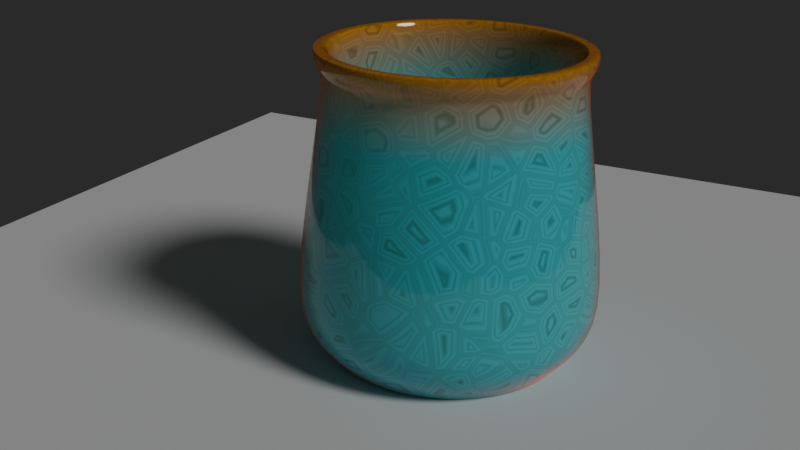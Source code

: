 # Source: czarka_wip.blend  (saved by Blender 5.0.118; exported with 4.5.12 LTS)
import bpy
from mathutils import Matrix  # noqa: F401  (used for matrix-valued properties, if any)

bpy.ops.wm.read_factory_settings(use_empty=True)
scene = bpy.context.scene
scene.name = 'Scene'

# ---- collections
col_collection = bpy.data.collections.new('Collection'); scene.collection.children.link(col_collection)

# ---- materials (node trees are filled in below, after node groups)
mat_material_001 = bpy.data.materials.new('Material.001')

# ---- node groups
ng_smooth_by_angle = bpy.data.node_groups.new('Smooth by Angle', 'GeometryNodeTree')
_s = ng_smooth_by_angle.interface.new_socket(name='Mesh', in_out='OUTPUT', socket_type='NodeSocketGeometry')
_s = ng_smooth_by_angle.interface.new_socket(name='Mesh', in_out='INPUT', socket_type='NodeSocketGeometry')
_s = ng_smooth_by_angle.interface.new_socket(name='Angle', in_out='INPUT', socket_type='NodeSocketFloat')
_s.subtype = 'ANGLE'
_s.default_value = 0.5236
_s.min_value = 0.0
_s.max_value = 3.142
_s.description = 'Maximum face angle for smooth edges'
_s = ng_smooth_by_angle.interface.new_socket(name='Ignore Sharpness', in_out='INPUT', socket_type='NodeSocketBool')
_s.force_non_field = True
ng_smooth_by_angle.is_modifier = True
_N = ng_smooth_by_angle.nodes; _L = ng_smooth_by_angle.links
n0 = _N.new('GeometryNodeSetShadeSmooth'); n0.name = 'Set Shade Smooth'; n0.location = (120, -80)
n0.domain = 'EDGE'
n1 = _N.new('GeometryNodeSetShadeSmooth'); n1.name = 'Set Shade Smooth.001'; n1.location = (300, -80)
n2 = _N.new('NodeGroupOutput'); n2.name = 'Group Output'; n2.location = (480, -80)
n3 = _N.new('GeometryNodeInputMeshEdgeAngle'); n3.name = 'Edge Angle'; n3.location = (-440, -240)
n4 = _N.new('NodeGroupInput'); n4.name = 'Group Input'; n4.location = (-80, -80)
n5 = _N.new('GeometryNodeInputEdgeSmooth'); n5.name = 'Is Edge Smooth'; n5.location = (-260, -120)
n6 = _N.new('GeometryNodeInputShadeSmooth'); n6.name = 'Is Shade Smooth'; n6.location = (-440, -397)
n7 = _N.new('FunctionNodeCompare'); n7.name = 'Compare'; n7.location = (-260, -260)
n7.operation = 'LESS_EQUAL'
n7.inputs[6].default_value = (0.0, 0.0, 0.0, 0.0)
n7.inputs[7].default_value = (0.0, 0.0, 0.0, 0.0)
n8 = _N.new('FunctionNodeBooleanMath'); n8.name = 'Boolean Math.001'; n8.location = (-80, -260)
n9 = _N.new('NodeGroupInput'); n9.name = 'Group Input.001'; n9.location = (-440, -329)
n10 = _N.new('NodeGroupInput'); n10.name = 'Group Input.002'; n10.location = (-259, -189)
n11 = _N.new('FunctionNodeBooleanMath'); n11.name = 'Boolean Math'; n11.location = (-80, -149)
n11.operation = 'OR'
n12 = _N.new('FunctionNodeBooleanMath'); n12.name = 'Boolean Math.002'; n12.location = (-260, -380)
n12.operation = 'OR'
n13 = _N.new('NodeGroupInput'); n13.name = 'Group Input.003'; n13.location = (-440, -460)
_L.new(n3.outputs[0], n7.inputs[0])
_L.new(n1.outputs[0], n2.inputs[0])
_L.new(n9.outputs[1], n7.inputs[1])
_L.new(n7.outputs[0], n8.inputs[0])
_L.new(n4.outputs[0], n0.inputs[0])
_L.new(n0.outputs[0], n1.inputs[0])
_L.new(n8.outputs[0], n0.inputs[2])
_L.new(n10.outputs[2], n11.inputs[1])
_L.new(n5.outputs[0], n11.inputs[0])
_L.new(n11.outputs[0], n0.inputs[1])
_L.new(n13.outputs[2], n12.inputs[1])
_L.new(n6.outputs[0], n12.inputs[0])
_L.new(n12.outputs[0], n8.inputs[1])
n2.is_active_output = True

# ---- material node trees
mat_material_001.use_nodes = True; mat_material_001.node_tree.nodes.clear()
_N = mat_material_001.node_tree.nodes; _L = mat_material_001.node_tree.links
n0 = _N.new('ShaderNodeBsdfPrincipled'); n0.name = 'Principled BSDF'; n0.location = (-309, 74)
n0.inputs[2].default_value = 0.05
n0.inputs[24].default_value = 1.0
n0.inputs[25].default_value = 0.3211
n0.inputs[26].default_value = (1.0, 0.1772, 0.05691, 1.0)
n1 = _N.new('ShaderNodeOutputMaterial'); n1.name = 'Material Output'; n1.location = (221, 58)
n2 = _N.new('ShaderNodeVolumeAbsorption'); n2.name = 'Volume Absorption'; n2.location = (22, -87)
n2.inputs[0].default_value = (0.0, 0.8, 0.1035, 1.0)
n2.inputs[1].default_value = 5.0
n3 = _N.new('ShaderNodeTexVoronoi'); n3.name = 'Voronoi Texture'; n3.location = (-1801, -147)
n3.width = 155
n3.feature = 'DISTANCE_TO_EDGE'
n3.inputs[2].default_value = 10.4
n4 = _N.new('ShaderNodeValToRGB'); n4.name = 'Color Ramp'; n4.location = (-1260, -155)
while len(n4.color_ramp.elements) > 1: n4.color_ramp.elements.remove(n4.color_ramp.elements[-1])
n4.color_ramp.elements[0].position = 0.0; n4.color_ramp.elements[0].color = (0.0, 1.0, 0.2776, 1.0)
_e = n4.color_ramp.elements.new(0.5139); _e.color = (0.5, 0.5535, 0.1473, 1.0)
_e = n4.color_ramp.elements.new(1.0); _e.color = (1.0, 0.1071, 0.01692, 1.0)
n5 = _N.new('ShaderNodeMapping'); n5.name = 'Mapping'; n5.location = (-1147, 400)
n5.inputs[2].default_value = (0.0, 1.571, 0.0)
n6 = _N.new('ShaderNodeTexCoord'); n6.name = 'Texture Coordinate'; n6.location = (-1545, 323)
n7 = _N.new('ShaderNodeTexGradient'); n7.name = 'Gradient Texture'; n7.location = (-919, 256)
n8 = _N.new('ShaderNodeValToRGB'); n8.name = 'Color Ramp.001'; n8.location = (-725, 333)
while len(n8.color_ramp.elements) > 1: n8.color_ramp.elements.remove(n8.color_ramp.elements[-1])
n8.color_ramp.elements[0].position = 0.5237; n8.color_ramp.elements[0].color = (0.08438, 0.8714, 1.0, 1.0)
_e = n8.color_ramp.elements.new(1.0); _e.color = (1.0, 0.3916, 0.006512, 1.0)
n9 = _N.new('ShaderNodeTexNoise'); n9.name = 'Noise Texture'; n9.location = (-1450, -244)
n9.width = 145
n9.noise_type = 'MULTIFRACTAL'
_L.new(n6.outputs[3], n5.inputs[0])
_L.new(n5.outputs[0], n7.inputs[0])
_L.new(n2.outputs[0], n1.inputs[1])
_L.new(n7.outputs[0], n8.inputs[0])
_L.new(n8.outputs[0], n0.inputs[0])
_L.new(n0.outputs[0], n1.inputs[0])
_L.new(n3.outputs[0], n9.inputs[0])
_L.new(n9.outputs[0], n4.inputs[0])
_L.new(n4.outputs[0], n0.inputs[18])
n1.is_active_output = True

# ---- world
world_world = bpy.data.worlds.new('World'); scene.world = world_world
world_world.use_nodes = True; world_world.node_tree.nodes.clear()
_N = world_world.node_tree.nodes; _L = world_world.node_tree.links
n0 = _N.new('ShaderNodeOutputWorld'); n0.name = 'World Output'; n0.location = (200, 100)
n1 = _N.new('ShaderNodeBackground'); n1.name = 'Background'; n1.location = (-200, 100)
n1.inputs[0].default_value = (0.03015, 0.03015, 0.03015, 1.0)
_L.new(n1.outputs[0], n0.inputs[0])
n0.is_active_output = True
world_world.color = (0.05088, 0.05088, 0.05088)
world_world.sun_shadow_jitter_overblur = 0.0

# ---- cameras
cam_camera_001 = bpy.data.cameras.new('Camera.001')

# ---- lights
light_sun = bpy.data.lights.new('Sun', 'SUN')
light_sun.angle = 0.2618
light_sun.energy = 1.22

# ---- meshes
me_cylinder_001 = bpy.data.meshes.new('Cylinder.001')
me_cylinder_001.from_pydata([(-2.754e-09, 0.6929, -0.9669), (9.997e-10, 0.7315, 1.0), (0.1352, 0.6795, -0.9669), (0.1427, 0.7175, 1.0), (0.2651, 0.6401, -0.9669), (0.28, 0.6759, 1.0), (0.3849, 0.5761, -0.9669), (0.4064, 0.6083, 1.0), (0.4899, 0.4899, -0.9669), (0.5173, 0.5173, 1.0), (0.5761, 0.3849, -0.9669), (0.6083, 0.4064, 1.0), (0.6401, 0.2651, -0.9669), (0.6759, 0.28, 1.0), (0.6795, 0.1352, -0.9669), (0.7175, 0.1427, 1.0), (0.6929, 3.637e-09, -0.9669), (0.7315, 2.461e-09, 1.0), (0.6795, -0.1352, -0.9669), (0.7175, -0.1427, 1.0), (0.6401, -0.2651, -0.9669), (0.6759, -0.28, 1.0), (0.5761, -0.3849, -0.9669), (0.6083, -0.4064, 1.0), (0.4899, -0.4899, -0.9669), (0.5173, -0.5173, 1.0), (0.3849, -0.5761, -0.9669), (0.4064, -0.6083, 1.0), (0.2651, -0.6401, -0.9669), (0.28, -0.6759, 1.0), (0.1352, -0.6795, -0.9669), (0.1427, -0.7175, 1.0), (-2.754e-09, -0.6929, -0.9669), (9.997e-10, -0.7315, 1.0), (-0.1352, -0.6795, -0.9669), (-0.1427, -0.7175, 1.0), (-0.2651, -0.6401, -0.9669), (-0.28, -0.6759, 1.0), (-0.3849, -0.5761, -0.9669), (-0.4064, -0.6083, 1.0), (-0.4899, -0.4899, -0.9669), (-0.5173, -0.5173, 1.0), (-0.5761, -0.3849, -0.9669), (-0.6083, -0.4064, 1.0), (-0.6401, -0.2651, -0.9669), (-0.6759, -0.28, 1.0), (-0.6795, -0.1352, -0.9669), (-0.7175, -0.1427, 1.0), (-0.6929, 3.637e-09, -0.9669), (-0.7315, 2.461e-09, 1.0), (-0.6795, 0.1352, -0.9669), (-0.7175, 0.1427, 1.0), (-0.6401, 0.2651, -0.9669), (-0.6759, 0.28, 1.0), (-0.5761, 0.3849, -0.9669), (-0.6083, 0.4064, 1.0), (-0.4899, 0.4899, -0.9669), (-0.5173, 0.5173, 1.0), (-0.3849, 0.5761, -0.9669), (-0.4064, 0.6083, 1.0), (-0.2651, 0.6401, -0.9669), (-0.28, 0.6759, 1.0), (-0.1352, 0.6795, -0.9669), (-0.1427, 0.7175, 1.0), (0.1631, 0.8197, 0.9998), (5.862e-10, 0.8358, 0.9998), (0.3198, 0.7722, 0.9998), (0.4643, 0.6949, 0.9998), (0.591, 0.591, 0.9998), (0.6949, 0.4643, 0.9998), (0.7722, 0.3198, 0.9998), (0.8197, 0.1631, 0.9998), (0.8358, 2.261e-09, 0.9998), (0.8197, -0.1631, 0.9998), (0.7722, -0.3198, 0.9998), (0.6949, -0.4643, 0.9998), (0.591, -0.591, 0.9998), (0.4643, -0.6949, 0.9998), (0.3198, -0.7722, 0.9998), (0.1631, -0.8197, 0.9998), (5.862e-10, -0.8358, 0.9998), (-0.1631, -0.8197, 0.9998), (-0.3198, -0.7722, 0.9998), (-0.4643, -0.6949, 0.9998), (-0.591, -0.591, 0.9998), (-0.6949, -0.4643, 0.9998), (-0.7722, -0.3198, 0.9998), (-0.8197, -0.1631, 0.9998), (-0.8358, 2.261e-09, 0.9998), (-0.8197, 0.1631, 0.9998), (-0.7722, 0.3198, 0.9998), (-0.6949, 0.4643, 0.9998), (-0.591, 0.591, 0.9998), (-0.4643, 0.6949, 0.9998), (-0.3198, 0.7722, 0.9998), (-0.1631, 0.8197, 0.9998), (0.1709, 0.8594, -0.8848), (-2.435e-08, 0.8763, -0.8848), (0.3353, 0.8096, -0.8848), (0.4868, 0.7286, -0.8848), (0.6196, 0.6196, -0.8848), (0.7286, 0.4868, -0.8848), (0.8096, 0.3353, -0.8848), (0.8594, 0.1709, -0.8848), (0.8763, 0.0, -0.8848), (0.8594, -0.1709, -0.8848), (0.8096, -0.3353, -0.8848), (0.7286, -0.4868, -0.8848), (0.6196, -0.6196, -0.8848), (0.4868, -0.7286, -0.8848), (0.3353, -0.8096, -0.8848), (0.1709, -0.8594, -0.8848), (-2.435e-08, -0.8763, -0.8848), (-0.1709, -0.8594, -0.8848), (-0.3353, -0.8096, -0.8848), (-0.4868, -0.7286, -0.8848), (-0.6196, -0.6196, -0.8848), (-0.7286, -0.4868, -0.8848), (-0.8096, -0.3353, -0.8848), (-0.8594, -0.1709, -0.8848), (-0.8763, 0.0, -0.8848), (-0.8594, 0.1709, -0.8848), (-0.8096, 0.3353, -0.8848), (-0.7286, 0.4868, -0.8848), (-0.6196, 0.6196, -0.8848), (-0.4868, 0.7286, -0.8848), (-0.3353, 0.8096, -0.8848), (-0.1709, 0.8594, -0.8848), (9.119e-10, 1.019, -0.4915), (0.1988, 0.9995, -0.4915), (0.39, 0.9415, -0.4915), (0.5662, 0.8474, -0.4915), (0.7206, 0.7206, -0.4915), (0.8474, 0.5662, -0.4915), (0.9415, 0.39, -0.4915), (0.9995, 0.1988, -0.4915), (1.019, 1.65e-09, -0.4915), (0.9995, -0.1988, -0.4915), (0.9415, -0.39, -0.4915), (0.8474, -0.5662, -0.4915), (0.7206, -0.7206, -0.4915), (0.5662, -0.8474, -0.4915), (0.39, -0.9415, -0.4915), (0.1988, -0.9995, -0.4915), (9.119e-10, -1.019, -0.4915), (-0.1988, -0.9995, -0.4915), (-0.39, -0.9415, -0.4915), (-0.5662, -0.8474, -0.4915), (-0.7206, -0.7206, -0.4915), (-0.8474, -0.5662, -0.4915), (-0.9415, -0.39, -0.4915), (-0.9995, -0.1988, -0.4915), (-1.019, 1.65e-09, -0.4915), (-0.9995, 0.1988, -0.4915), (-0.9415, 0.39, -0.4915), (-0.8474, 0.5662, -0.4915), (-0.7206, 0.7206, -0.4915), (-0.5662, 0.8474, -0.4915), (-0.39, 0.9415, -0.4915), (-0.1988, 0.9995, -0.4915), (0.1878, 0.9444, -0.8304), (0.3685, 0.8896, -0.8304), (0.5349, 0.8006, -0.8304), (0.6809, 0.6809, -0.8304), (0.8006, 0.5349, -0.8304), (0.8896, 0.3685, -0.8304), (0.9444, 0.1878, -0.8304), (0.9629, 1.035e-09, -0.8304), (0.9444, -0.1878, -0.8304), (0.8896, -0.3685, -0.8304), (0.8006, -0.5349, -0.8304), (0.6809, -0.6809, -0.8304), (0.5349, -0.8006, -0.8304), (0.3685, -0.8896, -0.8304), (0.1878, -0.9444, -0.8304), (-1.057e-10, -0.9629, -0.8304), (-0.1878, -0.9444, -0.8304), (-0.3685, -0.8896, -0.8304), (-0.5349, -0.8006, -0.8304), (-0.6809, -0.6809, -0.8304), (-0.8006, -0.5349, -0.8304), (-0.8896, -0.3685, -0.8304), (-0.9444, -0.1878, -0.8304), (-0.9629, 1.035e-09, -0.8304), (-0.9444, 0.1878, -0.8304), (-0.8896, 0.3685, -0.8304), (-0.8006, 0.5349, -0.8304), (-0.6809, 0.6809, -0.8304), (-0.5349, 0.8006, -0.8304), (-0.3685, 0.8896, -0.8304), (-0.1878, 0.9444, -0.8304), (-1.057e-10, 0.9629, -0.8304), (-2.754e-09, 0.7887, -1.0), (0.1539, 0.7735, -1.0), (0.3018, 0.7287, -1.0), (0.4382, 0.6558, -1.0), (0.5577, 0.5577, -1.0), (0.6558, 0.4382, -1.0), (0.7287, 0.3018, -1.0), (0.7735, 0.1539, -1.0), (0.7887, 3.637e-09, -1.0), (0.7735, -0.1539, -1.0), (0.7287, -0.3018, -1.0), (0.6558, -0.4382, -1.0), (0.5577, -0.5577, -1.0), (0.4382, -0.6558, -1.0), (0.3018, -0.7287, -1.0), (0.1539, -0.7735, -1.0), (-2.754e-09, -0.7887, -1.0), (-0.1539, -0.7735, -1.0), (-0.3018, -0.7287, -1.0), (-0.4382, -0.6558, -1.0), (-0.5577, -0.5577, -1.0), (-0.6558, -0.4382, -1.0), (-0.7287, -0.3018, -1.0), (-0.7735, -0.1539, -1.0), (-0.7887, 3.637e-09, -1.0), (-0.7735, 0.1539, -1.0), (-0.7287, 0.3018, -1.0), (-0.6558, 0.4382, -1.0), (-0.5577, 0.5577, -1.0), (-0.4382, 0.6558, -1.0), (-0.3018, 0.7287, -1.0), (-0.1539, 0.7735, -1.0), (-2.754e-09, 0.7618, -1.0), (0.1486, 0.7472, -1.0), (0.2915, 0.7038, -1.0), (0.4233, 0.6334, -1.0), (0.5387, 0.5387, -1.0), (0.6334, 0.4233, -1.0), (0.7038, 0.2915, -1.0), (0.7472, 0.1486, -1.0), (0.7618, 3.637e-09, -1.0), (0.7472, -0.1486, -1.0), (0.7038, -0.2915, -1.0), (0.6334, -0.4233, -1.0), (0.5387, -0.5387, -1.0), (0.4233, -0.6334, -1.0), (0.2915, -0.7038, -1.0), (0.1486, -0.7472, -1.0), (-2.754e-09, -0.7618, -1.0), (-0.1486, -0.7472, -1.0), (-0.2915, -0.7038, -1.0), (-0.4233, -0.6334, -1.0), (-0.5387, -0.5387, -1.0), (-0.6334, -0.4233, -1.0), (-0.7038, -0.2915, -1.0), (-0.7472, -0.1486, -1.0), (-0.7618, 3.637e-09, -1.0), (-0.7472, 0.1486, -1.0), (-0.7038, 0.2915, -1.0), (-0.6334, 0.4233, -1.0), (-0.5387, 0.5387, -1.0), (-0.4233, 0.6334, -1.0), (-0.2915, 0.7038, -1.0), (-0.1486, 0.7472, -1.0), (-2.754e-09, 0.7887, -1.011), (0.1539, 0.7735, -1.011), (0.3018, 0.7287, -1.011), (0.4382, 0.6558, -1.011), (0.5577, 0.5577, -1.011), (0.6558, 0.4382, -1.011), (0.7287, 0.3018, -1.011), (0.7735, 0.1539, -1.011), (0.7887, 3.637e-09, -1.011), (0.7735, -0.1539, -1.011), (0.7287, -0.3018, -1.011), (0.6558, -0.4382, -1.011), (0.5577, -0.5577, -1.011), (0.4382, -0.6558, -1.011), (0.3018, -0.7287, -1.011), (0.1539, -0.7735, -1.011), (-2.754e-09, -0.7887, -1.011), (-0.1539, -0.7735, -1.011), (-0.3018, -0.7287, -1.011), (-0.4382, -0.6558, -1.011), (-0.5577, -0.5577, -1.011), (-0.6558, -0.4382, -1.011), (-0.7287, -0.3018, -1.011), (-0.7735, -0.1539, -1.011), (-0.7887, 3.637e-09, -1.011), (-0.7735, 0.1539, -1.011), (-0.7287, 0.3018, -1.011), (-0.6558, 0.4382, -1.011), (-0.5577, 0.5577, -1.011), (-0.4382, 0.6558, -1.011), (-0.3018, 0.7287, -1.011), (-0.1539, 0.7735, -1.011), (-2.754e-09, 0.7618, -1.011), (0.1486, 0.7472, -1.011), (0.2915, 0.7038, -1.011), (0.4233, 0.6334, -1.011), (0.5387, 0.5387, -1.011), (0.6334, 0.4233, -1.011), (0.7038, 0.2915, -1.011), (0.7472, 0.1486, -1.011), (0.7618, 3.637e-09, -1.011), (0.7472, -0.1486, -1.011), (0.7038, -0.2915, -1.011), (0.6334, -0.4233, -1.011), (0.5387, -0.5387, -1.011), (0.4233, -0.6334, -1.011), (0.2915, -0.7038, -1.011), (0.1486, -0.7472, -1.011), (-2.754e-09, -0.7618, -1.011), (-0.1486, -0.7472, -1.011), (-0.2915, -0.7038, -1.011), (-0.4233, -0.6334, -1.011), (-0.5387, -0.5387, -1.011), (-0.6334, -0.4233, -1.011), (-0.7038, -0.2915, -1.011), (-0.7472, -0.1486, -1.011), (-0.7618, 3.637e-09, -1.011), (-0.7472, 0.1486, -1.011), (-0.7038, 0.2915, -1.011), (-0.6334, 0.4233, -1.011), (-0.5387, 0.5387, -1.011), (-0.4233, 0.6334, -1.011), (-0.2915, 0.7038, -1.011), (-0.1486, 0.7472, -1.011), (3.492e-11, 0.799, 0.8711), (0.1559, 0.7837, 0.8711), (0.3058, 0.7382, 0.8711), (0.4439, 0.6644, 0.8711), (0.565, 0.565, 0.8711), (0.6644, 0.4439, 0.8711), (0.7382, 0.3058, 0.8711), (0.7837, 0.1559, 0.8711), (0.799, 2.007e-09, 0.8711), (0.7837, -0.1559, 0.8711), (0.7382, -0.3058, 0.8711), (0.6644, -0.4439, 0.8711), (0.565, -0.565, 0.8711), (0.4439, -0.6644, 0.8711), (0.3058, -0.7382, 0.8711), (0.1559, -0.7837, 0.8711), (3.492e-11, -0.799, 0.8711), (-0.1559, -0.7837, 0.8711), (-0.3058, -0.7382, 0.8711), (-0.4439, -0.6644, 0.8711), (-0.565, -0.565, 0.8711), (-0.6644, -0.4439, 0.8711), (-0.7382, -0.3058, 0.8711), (-0.7837, -0.1559, 0.8711), (-0.799, 2.007e-09, 0.8711), (-0.7837, 0.1559, 0.8711), (-0.7382, 0.3058, 0.8711), (-0.6644, 0.4439, 0.8711), (-0.565, 0.565, 0.8711), (-0.4439, 0.6644, 0.8711), (-0.3058, 0.7382, 0.8711), (-0.1559, 0.7837, 0.8711), (0.175, 0.8798, 1.005), (6.923e-10, 0.897, 1.005), (1.398e-10, 0.8576, 0.8664), (0.3433, 0.8288, 1.005), (0.4984, 0.7459, 1.005), (0.6343, 0.6343, 1.005), (0.7459, 0.4984, 1.005), (0.8288, 0.3433, 1.005), (0.8798, 0.175, 1.005), (0.897, 2.715e-09, 1.005), (0.8798, -0.175, 1.005), (0.8288, -0.3433, 1.005), (0.7459, -0.4984, 1.005), (0.6343, -0.6343, 1.005), (0.4984, -0.7459, 1.005), (0.3433, -0.8288, 1.005), (0.175, -0.8798, 1.005), (6.923e-10, -0.897, 1.005), (-0.175, -0.8798, 1.005), (-0.3433, -0.8288, 1.005), (-0.4984, -0.7459, 1.005), (-0.6343, -0.6343, 1.005), (-0.7459, -0.4984, 1.005), (-0.8288, -0.3433, 1.005), (-0.8798, -0.175, 1.005), (-0.897, 2.715e-09, 1.005), (-0.8798, 0.175, 1.005), (-0.8288, 0.3433, 1.005), (-0.7459, 0.4984, 1.005), (-0.6343, 0.6343, 1.005), (-0.4984, 0.7459, 1.005), (-0.3433, 0.8288, 1.005), (-0.175, 0.8798, 1.005), (0.1673, 0.8411, 0.8664), (0.3282, 0.7923, 0.8664), (0.4764, 0.713, 0.8664), (0.6064, 0.6064, 0.8664), (0.713, 0.4764, 0.8664), (0.7923, 0.3282, 0.8664), (0.8411, 0.1673, 0.8664), (0.8576, 2.427e-09, 0.8664), (0.8411, -0.1673, 0.8664), (0.7923, -0.3282, 0.8664), (0.713, -0.4764, 0.8664), (0.6064, -0.6064, 0.8664), (0.4764, -0.713, 0.8664), (0.3282, -0.7923, 0.8664), (0.1673, -0.8411, 0.8664), (1.398e-10, -0.8576, 0.8664), (-0.1673, -0.8411, 0.8664), (-0.3282, -0.7923, 0.8664), (-0.4764, -0.713, 0.8664), (-0.6064, -0.6064, 0.8664), (-0.713, -0.4764, 0.8664), (-0.7923, -0.3282, 0.8664), (-0.8411, -0.1673, 0.8664), (-0.8576, 2.427e-09, 0.8664), (-0.8411, 0.1673, 0.8664), (-0.7923, 0.3282, 0.8664), (-0.713, 0.4764, 0.8664), (-0.6064, 0.6064, 0.8664), (-0.4764, 0.713, 0.8664), (-0.3282, 0.7923, 0.8664), (-0.1673, 0.8411, 0.8664), (0.7019, 0.469, -0.4661), (0.7799, 0.323, -0.4661), (-0.469, -0.7019, -0.4661), (-0.5969, -0.5969, -0.4661), (0.8279, 0.1647, -0.4661), (-0.7019, -0.469, -0.4661), (0.8441, 5.466e-10, -0.4661), (-0.7799, -0.323, -0.4661), (0.8279, -0.1647, -0.4661), (-0.8279, -0.1647, -0.4661), (0.7799, -0.323, -0.4661), (-0.8441, 5.466e-10, -0.4661), (0.7019, -0.469, -0.4661), (-0.8279, 0.1647, -0.4661), (0.5969, -0.5969, -0.4661), (-0.7799, 0.323, -0.4661), (0.469, -0.7019, -0.4661), (-0.7019, 0.469, -0.4661), (0.323, -0.7799, -0.4661), (-1.872e-08, 0.8441, -0.4661), (0.1647, 0.8279, -0.4661), (-0.5969, 0.5969, -0.4661), (0.1647, -0.8279, -0.4661), (0.323, 0.7799, -0.4661), (-0.469, 0.7019, -0.4661), (-1.872e-08, -0.8441, -0.4661), (0.469, 0.7019, -0.4661), (-0.323, 0.7799, -0.4661), (-0.1647, -0.8279, -0.4661), (0.5969, 0.5969, -0.4661), (-0.1647, 0.8279, -0.4661), (-0.323, -0.7799, -0.4661)], [], [(86, 87, 376, 375), (348, 347, 411, 412), (322, 321, 385, 386), (77, 78, 367, 366), (349, 348, 412, 413), (68, 69, 358, 357), (323, 322, 386, 387), (94, 95, 384, 383), (350, 349, 413, 414), (324, 323, 387, 388), (85, 86, 375, 374), (351, 350, 414, 415), (325, 324, 388, 389), (76, 77, 366, 365), (320, 351, 415, 354), (67, 68, 357, 356), (326, 325, 389, 390), (93, 94, 383, 382), (327, 326, 390, 391), (84, 85, 374, 373), (328, 327, 391, 392), (75, 76, 365, 364), (66, 67, 356, 355), (329, 328, 392, 393), (92, 93, 382, 381), (330, 329, 393, 394), (83, 84, 373, 372), (331, 330, 394, 395), (74, 75, 364, 363), (64, 66, 355, 352), (417, 416, 101, 102), (332, 331, 395, 396), (91, 92, 381, 380), (0, 2, 4, 6, 8, 10, 12, 14, 16, 18, 20, 22, 24, 26, 28, 30, 32, 34, 36, 38, 40, 42, 44, 46, 48, 50, 52, 54, 56, 58, 60, 62), (1, 3, 64, 65), (3, 5, 66, 64), (5, 7, 67, 66), (7, 9, 68, 67), (9, 11, 69, 68), (11, 13, 70, 69), (13, 15, 71, 70), (15, 17, 72, 71), (17, 19, 73, 72), (19, 21, 74, 73), (21, 23, 75, 74), (23, 25, 76, 75), (25, 27, 77, 76), (27, 29, 78, 77), (29, 31, 79, 78), (31, 33, 80, 79), (33, 35, 81, 80), (35, 37, 82, 81), (37, 39, 83, 82), (39, 41, 84, 83), (41, 43, 85, 84), (43, 45, 86, 85), (45, 47, 87, 86), (47, 49, 88, 87), (49, 51, 89, 88), (51, 53, 90, 89), (53, 55, 91, 90), (55, 57, 92, 91), (57, 59, 93, 92), (59, 61, 94, 93), (61, 63, 95, 94), (63, 1, 65, 95), (96, 97, 127, 126, 125, 124, 123, 122, 121, 120, 119, 118, 117, 116, 115, 114, 113, 112, 111, 110, 109, 108, 107, 106, 105, 104, 103, 102, 101, 100, 99, 98), (419, 418, 115, 116), (420, 417, 102, 103), (421, 419, 116, 117), (422, 420, 103, 104), (423, 421, 117, 118), (424, 422, 104, 105), (425, 423, 118, 119), (426, 424, 105, 106), (427, 425, 119, 120), (428, 426, 106, 107), (429, 427, 120, 121), (430, 428, 107, 108), (431, 429, 121, 122), (432, 430, 108, 109), (433, 431, 122, 123), (434, 432, 109, 110), (436, 435, 97, 96), (437, 433, 123, 124), (438, 434, 110, 111), (439, 436, 96, 98), (440, 437, 124, 125), (441, 438, 111, 112), (442, 439, 98, 99), (443, 440, 125, 126), (444, 441, 112, 113), (445, 442, 99, 100), (446, 443, 126, 127), (447, 444, 113, 114), (416, 445, 100, 101), (435, 446, 127, 97), (418, 447, 114, 115), (190, 159, 128, 191), (189, 158, 159, 190), (188, 157, 158, 189), (187, 156, 157, 188), (186, 155, 156, 187), (185, 154, 155, 186), (184, 153, 154, 185), (183, 152, 153, 184), (182, 151, 152, 183), (181, 150, 151, 182), (180, 149, 150, 181), (179, 148, 149, 180), (178, 147, 148, 179), (177, 146, 147, 178), (176, 145, 146, 177), (175, 144, 145, 176), (174, 143, 144, 175), (173, 142, 143, 174), (172, 141, 142, 173), (171, 140, 141, 172), (170, 139, 140, 171), (169, 138, 139, 170), (168, 137, 138, 169), (167, 136, 137, 168), (166, 135, 136, 167), (165, 134, 135, 166), (164, 133, 134, 165), (163, 132, 133, 164), (162, 131, 132, 163), (161, 130, 131, 162), (160, 129, 130, 161), (191, 128, 129, 160), (192, 191, 160, 193), (193, 160, 161, 194), (194, 161, 162, 195), (195, 162, 163, 196), (196, 163, 164, 197), (197, 164, 165, 198), (198, 165, 166, 199), (199, 166, 167, 200), (200, 167, 168, 201), (201, 168, 169, 202), (202, 169, 170, 203), (203, 170, 171, 204), (204, 171, 172, 205), (205, 172, 173, 206), (206, 173, 174, 207), (207, 174, 175, 208), (208, 175, 176, 209), (209, 176, 177, 210), (210, 177, 178, 211), (211, 178, 179, 212), (212, 179, 180, 213), (213, 180, 181, 214), (214, 181, 182, 215), (215, 182, 183, 216), (216, 183, 184, 217), (217, 184, 185, 218), (218, 185, 186, 219), (219, 186, 187, 220), (220, 187, 188, 221), (221, 188, 189, 222), (222, 189, 190, 223), (223, 190, 191, 192), (252, 251, 315, 316), (213, 214, 278, 277), (225, 224, 288, 289), (251, 250, 314, 315), (204, 205, 269, 268), (250, 249, 313, 314), (195, 196, 260, 259), (221, 222, 286, 285), (249, 248, 312, 313), (212, 213, 277, 276), (248, 247, 311, 312), (203, 204, 268, 267), (247, 246, 310, 311), (194, 195, 259, 258), (220, 221, 285, 284), (246, 245, 309, 310), (211, 212, 276, 275), (245, 244, 308, 309), (202, 203, 267, 266), (244, 243, 307, 308), (193, 194, 258, 257), (219, 220, 284, 283), (243, 242, 306, 307), (210, 211, 275, 274), (242, 241, 305, 306), (201, 202, 266, 265), (241, 240, 304, 305), (218, 219, 283, 282), (240, 239, 303, 304), (192, 193, 257, 256), (209, 210, 274, 273), (239, 238, 302, 303), (2, 0, 224, 225), (4, 2, 225, 226), (6, 4, 226, 227), (8, 6, 227, 228), (10, 8, 228, 229), (12, 10, 229, 230), (14, 12, 230, 231), (16, 14, 231, 232), (18, 16, 232, 233), (20, 18, 233, 234), (22, 20, 234, 235), (24, 22, 235, 236), (26, 24, 236, 237), (28, 26, 237, 238), (30, 28, 238, 239), (32, 30, 239, 240), (34, 32, 240, 241), (36, 34, 241, 242), (38, 36, 242, 243), (40, 38, 243, 244), (42, 40, 244, 245), (44, 42, 245, 246), (46, 44, 246, 247), (48, 46, 247, 248), (50, 48, 248, 249), (52, 50, 249, 250), (54, 52, 250, 251), (56, 54, 251, 252), (58, 56, 252, 253), (60, 58, 253, 254), (62, 60, 254, 255), (0, 62, 255, 224), (289, 288, 256, 257), (290, 289, 257, 258), (291, 290, 258, 259), (292, 291, 259, 260), (293, 292, 260, 261), (294, 293, 261, 262), (295, 294, 262, 263), (296, 295, 263, 264), (297, 296, 264, 265), (298, 297, 265, 266), (299, 298, 266, 267), (300, 299, 267, 268), (301, 300, 268, 269), (302, 301, 269, 270), (303, 302, 270, 271), (304, 303, 271, 272), (305, 304, 272, 273), (306, 305, 273, 274), (307, 306, 274, 275), (308, 307, 275, 276), (309, 308, 276, 277), (310, 309, 277, 278), (311, 310, 278, 279), (312, 311, 279, 280), (313, 312, 280, 281), (314, 313, 281, 282), (315, 314, 282, 283), (316, 315, 283, 284), (317, 316, 284, 285), (318, 317, 285, 286), (319, 318, 286, 287), (288, 319, 287, 256), (222, 223, 287, 286), (226, 225, 289, 290), (196, 197, 261, 260), (253, 252, 316, 317), (227, 226, 290, 291), (205, 206, 270, 269), (254, 253, 317, 318), (228, 227, 291, 292), (214, 215, 279, 278), (255, 254, 318, 319), (223, 192, 256, 287), (229, 228, 292, 293), (197, 198, 262, 261), (224, 255, 319, 288), (230, 229, 293, 294), (206, 207, 271, 270), (231, 230, 294, 295), (215, 216, 280, 279), (232, 231, 295, 296), (198, 199, 263, 262), (233, 232, 296, 297), (207, 208, 272, 271), (234, 233, 297, 298), (216, 217, 281, 280), (235, 234, 298, 299), (199, 200, 264, 263), (236, 235, 299, 300), (208, 209, 273, 272), (237, 236, 300, 301), (217, 218, 282, 281), (238, 237, 301, 302), (200, 201, 265, 264), (159, 351, 320, 128), (158, 350, 351, 159), (157, 349, 350, 158), (156, 348, 349, 157), (155, 347, 348, 156), (154, 346, 347, 155), (153, 345, 346, 154), (152, 344, 345, 153), (151, 343, 344, 152), (150, 342, 343, 151), (149, 341, 342, 150), (148, 340, 341, 149), (147, 339, 340, 148), (146, 338, 339, 147), (145, 337, 338, 146), (144, 336, 337, 145), (143, 335, 336, 144), (142, 334, 335, 143), (141, 333, 334, 142), (140, 332, 333, 141), (139, 331, 332, 140), (138, 330, 331, 139), (137, 329, 330, 138), (136, 328, 329, 137), (135, 327, 328, 136), (134, 326, 327, 135), (133, 325, 326, 134), (132, 324, 325, 133), (131, 323, 324, 132), (130, 322, 323, 131), (129, 321, 322, 130), (128, 320, 321, 129), (354, 353, 352, 385), (385, 352, 355, 386), (386, 355, 356, 387), (387, 356, 357, 388), (388, 357, 358, 389), (389, 358, 359, 390), (390, 359, 360, 391), (391, 360, 361, 392), (392, 361, 362, 393), (393, 362, 363, 394), (394, 363, 364, 395), (395, 364, 365, 396), (396, 365, 366, 397), (397, 366, 367, 398), (398, 367, 368, 399), (399, 368, 369, 400), (400, 369, 370, 401), (401, 370, 371, 402), (402, 371, 372, 403), (403, 372, 373, 404), (404, 373, 374, 405), (405, 374, 375, 406), (406, 375, 376, 407), (407, 376, 377, 408), (408, 377, 378, 409), (409, 378, 379, 410), (410, 379, 380, 411), (411, 380, 381, 412), (412, 381, 382, 413), (413, 382, 383, 414), (414, 383, 384, 415), (415, 384, 353, 354), (321, 320, 354, 385), (347, 346, 410, 411), (95, 65, 353, 384), (69, 70, 359, 358), (346, 345, 409, 410), (78, 79, 368, 367), (345, 344, 408, 409), (87, 88, 377, 376), (344, 343, 407, 408), (70, 71, 360, 359), (343, 342, 406, 407), (79, 80, 369, 368), (342, 341, 405, 406), (88, 89, 378, 377), (341, 340, 404, 405), (71, 72, 361, 360), (340, 339, 403, 404), (80, 81, 370, 369), (339, 338, 402, 403), (89, 90, 379, 378), (338, 337, 401, 402), (72, 73, 362, 361), (337, 336, 400, 401), (81, 82, 371, 370), (65, 64, 352, 353), (336, 335, 399, 400), (90, 91, 380, 379), (335, 334, 398, 399), (73, 74, 363, 362), (334, 333, 397, 398), (82, 83, 372, 371), (333, 332, 396, 397), (39, 37, 447, 418), (1, 63, 446, 435), (11, 9, 445, 416), (37, 35, 444, 447), (63, 61, 443, 446), (9, 7, 442, 445), (35, 33, 441, 444), (61, 59, 440, 443), (7, 5, 439, 442), (33, 31, 438, 441), (59, 57, 437, 440), (5, 3, 436, 439), (31, 29, 434, 438), (57, 55, 433, 437), (3, 1, 435, 436), (29, 27, 432, 434), (55, 53, 431, 433), (27, 25, 430, 432), (53, 51, 429, 431), (25, 23, 428, 430), (51, 49, 427, 429), (23, 21, 426, 428), (49, 47, 425, 427), (21, 19, 424, 426), (47, 45, 423, 425), (19, 17, 422, 424), (45, 43, 421, 423), (17, 15, 420, 422), (43, 41, 419, 421), (15, 13, 417, 420), (41, 39, 418, 419), (13, 11, 416, 417)])
me_cylinder_001.polygons.foreach_set('use_smooth', [True] * 418)
_uv = me_cylinder_001.uv_layers.new(name='UVMap')
_uv.uv.foreach_set('vector', [0.02827, 0.1582, 0.01461, 0.2032, 0.01461, 0.2032, 0.02827, 0.1582, 0.125, 0.9678, 0.1562, 0.9678, 0.1562, 0.9678, 0.125, 0.9678, 0.9375, 0.9678, 0.9688, 0.9678, 0.9688, 0.9678, 0.9375, 0.9678, 0.3833, 0.05045, 0.3418, 0.02827, 0.3418, 0.02827, 0.3833, 0.05045, 0.09375, 0.9678, 0.125, 0.9678, 0.125, 0.9678, 0.09375, 0.9678, 0.4197, 0.4197, 0.4496, 0.3833, 0.4496, 0.3833, 0.4197, 0.4197, 0.9062, 0.9678, 0.9375, 0.9678, 0.9375, 0.9678, 0.9062, 0.9678, 0.1582, 0.4717, 0.2032, 0.4854, 0.2032, 0.4854, 0.1582, 0.4717, 0.0625, 0.9678, 0.09375, 0.9678, 0.09375, 0.9678, 0.0625, 0.9678, 0.875, 0.9678, 0.9062, 0.9678, 0.9062, 0.9678, 0.875, 0.9678, 0.05045, 0.1167, 0.02827, 0.1582, 0.02827, 0.1582, 0.05045, 0.1167, 0.03125, 0.9678, 0.0625, 0.9678, 0.0625, 0.9678, 0.03125, 0.9678, 0.8437, 0.9678, 0.875, 0.9678, 0.875, 0.9678, 0.8437, 0.9678, 0.4197, 0.08029, 0.3833, 0.05045, 0.3833, 0.05045, 0.4197, 0.08029, 0.0, 0.9678, 0.03125, 0.9678, 0.03125, 0.9678, 0.0, 0.9678, 0.3833, 0.4496, 0.4197, 0.4197, 0.4197, 0.4197, 0.3833, 0.4496, 0.8125, 0.9678, 0.8437, 0.9678, 0.8437, 0.9678, 0.8125, 0.9678, 0.1167, 0.4496, 0.1582, 0.4717, 0.1582, 0.4717, 0.1167, 0.4496, 0.7812, 0.9678, 0.8125, 0.9678, 0.8125, 0.9678, 0.7812, 0.9678, 0.08029, 0.08029, 0.05045, 0.1167, 0.05045, 0.1167, 0.08029, 0.08029, 0.75, 0.9678, 0.7812, 0.9678, 0.7812, 0.9678, 0.75, 0.9678, 0.4496, 0.1167, 0.4197, 0.08029, 0.4197, 0.08029, 0.4496, 0.1167, 0.3418, 0.4717, 0.3833, 0.4496, 0.3833, 0.4496, 0.3418, 0.4717, 0.7188, 0.9678, 0.75, 0.9678, 0.75, 0.9678, 0.7188, 0.9678, 0.08029, 0.4197, 0.1167, 0.4496, 0.1167, 0.4496, 0.08029, 0.4197, 0.6875, 0.9678, 0.7188, 0.9678, 0.7188, 0.9678, 0.6875, 0.9678, 0.1167, 0.05045, 0.08029, 0.08029, 0.08029, 0.08029, 0.1167, 0.05045, 0.6562, 0.9678, 0.6875, 0.9678, 0.6875, 0.9678, 0.6562, 0.9678, 0.4717, 0.1582, 0.4496, 0.1167, 0.4496, 0.1167, 0.4717, 0.1582, 0.2968, 0.4854, 0.3418, 0.4717, 0.3418, 0.4717, 0.2968, 0.4854, 0.4443, 0.3305, 0.4249, 0.3668, 0.4249, 0.3668, 0.4443, 0.3305, 0.625, 0.9678, 0.6562, 0.9678, 0.6562, 0.9678, 0.625, 0.9678, 0.05045, 0.3833, 0.08029, 0.4197, 0.08029, 0.4197, 0.05045, 0.3833, 0.75, 0.4608, 0.7911, 0.4568, 0.8307, 0.4448, 0.8671, 0.4253, 0.8991, 0.3991, 0.9253, 0.3671, 0.9448, 0.3307, 0.9568, 0.2911, 0.9608, 0.25, 0.9568, 0.2089, 0.9448, 0.1693, 0.9253, 0.1329, 0.8991, 0.1009, 0.8671, 0.0747, 0.8307, 0.05521, 0.7911, 0.04321, 0.75, 0.03916, 0.7089, 0.04321, 0.6693, 0.05521, 0.6329, 0.0747, 0.6009, 0.1009, 0.5747, 0.1329, 0.5552, 0.1693, 0.5432, 0.2089, 0.5392, 0.25, 0.5432, 0.2911, 0.5552, 0.3307, 0.5747, 0.3671, 0.6009, 0.3991, 0.6329, 0.4253, 0.6693, 0.4448, 0.7089, 0.4568, 0.25, 0.4603, 0.291, 0.4563, 0.2968, 0.4854, 0.25, 0.49, 0.291, 0.4563, 0.3305, 0.4443, 0.3418, 0.4717, 0.2968, 0.4854, 0.3305, 0.4443, 0.3668, 0.4249, 0.3833, 0.4496, 0.3418, 0.4717, 0.3668, 0.4249, 0.3987, 0.3987, 0.4197, 0.4197, 0.3833, 0.4496, 0.3987, 0.3987, 0.4249, 0.3668, 0.4496, 0.3833, 0.4197, 0.4197, 0.4249, 0.3668, 0.4443, 0.3305, 0.4717, 0.3418, 0.4496, 0.3833, 0.4443, 0.3305, 0.4563, 0.291, 0.4854, 0.2968, 0.4717, 0.3418, 0.4563, 0.291, 0.4603, 0.25, 0.49, 0.25, 0.4854, 0.2968, 0.4603, 0.25, 0.4563, 0.209, 0.4854, 0.2032, 0.49, 0.25, 0.4563, 0.209, 0.4443, 0.1695, 0.4717, 0.1582, 0.4854, 0.2032, 0.4443, 0.1695, 0.4249, 0.1332, 0.4496, 0.1167, 0.4717, 0.1582, 0.4249, 0.1332, 0.3987, 0.1013, 0.4197, 0.08029, 0.4496, 0.1167, 0.3987, 0.1013, 0.3668, 0.07514, 0.3833, 0.05045, 0.4197, 0.08029, 0.3668, 0.07514, 0.3305, 0.05571, 0.3418, 0.02827, 0.3833, 0.05045, 0.3305, 0.05571, 0.291, 0.04374, 0.2968, 0.01461, 0.3418, 0.02827, 0.291, 0.04374, 0.25, 0.0397, 0.25, 0.01, 0.2968, 0.01461, 0.25, 0.0397, 0.209, 0.04374, 0.2032, 0.01461, 0.25, 0.01, 0.209, 0.04374, 0.1695, 0.05571, 0.1582, 0.02827, 0.2032, 0.01461, 0.1695, 0.05571, 0.1332, 0.07514, 0.1167, 0.05045, 0.1582, 0.02827, 0.1332, 0.07514, 0.1013, 0.1013, 0.08029, 0.08029, 0.1167, 0.05045, 0.1013, 0.1013, 0.07514, 0.1332, 0.05045, 0.1167, 0.08029, 0.08029, 0.07514, 0.1332, 0.05571, 0.1695, 0.02827, 0.1582, 0.05045, 0.1167, 0.05571, 0.1695, 0.04374, 0.209, 0.01461, 0.2032, 0.02827, 0.1582, 0.04374, 0.209, 0.0397, 0.25, 0.01, 0.25, 0.01461, 0.2032, 0.0397, 0.25, 0.04374, 0.291, 0.01461, 0.2968, 0.01, 0.25, 0.04374, 0.291, 0.05571, 0.3305, 0.02827, 0.3418, 0.01461, 0.2968, 0.05571, 0.3305, 0.07514, 0.3668, 0.05045, 0.3833, 0.02827, 0.3418, 0.07514, 0.3668, 0.1013, 0.3987, 0.08029, 0.4197, 0.05045, 0.3833, 0.1013, 0.3987, 0.1332, 0.4249, 0.1167, 0.4496, 0.08029, 0.4197, 0.1332, 0.4249, 0.1695, 0.4443, 0.1582, 0.4717, 0.1167, 0.4496, 0.1695, 0.4443, 0.209, 0.4563, 0.2032, 0.4854, 0.1582, 0.4717, 0.209, 0.4563, 0.25, 0.4603, 0.25, 0.49, 0.2032, 0.4854, 0.291, 0.4563, 0.25, 0.4603, 0.209, 0.4563, 0.1695, 0.4443, 0.1332, 0.4249, 0.1013, 0.3987, 0.07514, 0.3668, 0.05571, 0.3305, 0.04374, 0.291, 0.0397, 0.25, 0.04374, 0.209, 0.05571, 0.1695, 0.07514, 0.1332, 0.1013, 0.1013, 0.1332, 0.07514, 0.1695, 0.05571, 0.209, 0.04374, 0.25, 0.0397, 0.291, 0.04374, 0.3305, 0.05571, 0.3668, 0.07514, 0.3987, 0.1013, 0.4249, 0.1332, 0.4443, 0.1695, 0.4563, 0.209, 0.4603, 0.25, 0.4563, 0.291, 0.4443, 0.3305, 0.4249, 0.3668, 0.3987, 0.3987, 0.3668, 0.4249, 0.3305, 0.4443, 0.1013, 0.1013, 0.1332, 0.07514, 0.1332, 0.07514, 0.1013, 0.1013, 0.4563, 0.291, 0.4443, 0.3305, 0.4443, 0.3305, 0.4563, 0.291, 0.07514, 0.1332, 0.1013, 0.1013, 0.1013, 0.1013, 0.07514, 0.1332, 0.4603, 0.25, 0.4563, 0.291, 0.4563, 0.291, 0.4603, 0.25, 0.05571, 0.1695, 0.07514, 0.1332, 0.07514, 0.1332, 0.05571, 0.1695, 0.4563, 0.209, 0.4603, 0.25, 0.4603, 0.25, 0.4563, 0.209, 0.04374, 0.209, 0.05571, 0.1695, 0.05571, 0.1695, 0.04374, 0.209, 0.4443, 0.1695, 0.4563, 0.209, 0.4563, 0.209, 0.4443, 0.1695, 0.0397, 0.25, 0.04374, 0.209, 0.04374, 0.209, 0.0397, 0.25, 0.4249, 0.1332, 0.4443, 0.1695, 0.4443, 0.1695, 0.4249, 0.1332, 0.04374, 0.291, 0.0397, 0.25, 0.0397, 0.25, 0.04374, 0.291, 0.3987, 0.1013, 0.4249, 0.1332, 0.4249, 0.1332, 0.3987, 0.1013, 0.05571, 0.3305, 0.04374, 0.291, 0.04374, 0.291, 0.05571, 0.3305, 0.3668, 0.07514, 0.3987, 0.1013, 0.3987, 0.1013, 0.3668, 0.07514, 0.07514, 0.3668, 0.05571, 0.3305, 0.05571, 0.3305, 0.07514, 0.3668, 0.3305, 0.05571, 0.3668, 0.07514, 0.3668, 0.07514, 0.3305, 0.05571, 0.291, 0.4563, 0.25, 0.4603, 0.25, 0.4603, 0.291, 0.4563, 0.1013, 0.3987, 0.07514, 0.3668, 0.07514, 0.3668, 0.1013, 0.3987, 0.291, 0.04374, 0.3305, 0.05571, 0.3305, 0.05571, 0.291, 0.04374, 0.3305, 0.4443, 0.291, 0.4563, 0.291, 0.4563, 0.3305, 0.4443, 0.1332, 0.4249, 0.1013, 0.3987, 0.1013, 0.3987, 0.1332, 0.4249, 0.25, 0.0397, 0.291, 0.04374, 0.291, 0.04374, 0.25, 0.0397, 0.3668, 0.4249, 0.3305, 0.4443, 0.3305, 0.4443, 0.3668, 0.4249, 0.1695, 0.4443, 0.1332, 0.4249, 0.1332, 0.4249, 0.1695, 0.4443, 0.209, 0.04374, 0.25, 0.0397, 0.25, 0.0397, 0.209, 0.04374, 0.3987, 0.3987, 0.3668, 0.4249, 0.3668, 0.4249, 0.3987, 0.3987, 0.209, 0.4563, 0.1695, 0.4443, 0.1695, 0.4443, 0.209, 0.4563, 0.1695, 0.05571, 0.209, 0.04374, 0.209, 0.04374, 0.1695, 0.05571, 0.4249, 0.3668, 0.3987, 0.3987, 0.3987, 0.3987, 0.4249, 0.3668, 0.25, 0.4603, 0.209, 0.4563, 0.209, 0.4563, 0.25, 0.4603, 0.1332, 0.07514, 0.1695, 0.05571, 0.1695, 0.05571, 0.1332, 0.07514, 0.03125, 0.5424, 0.03125, 0.6271, 0.0, 0.6271, 0.0, 0.5424, 0.0625, 0.5424, 0.0625, 0.6271, 0.03125, 0.6271, 0.03125, 0.5424, 0.09375, 0.5424, 0.09375, 0.6271, 0.0625, 0.6271, 0.0625, 0.5424, 0.125, 0.5424, 0.125, 0.6271, 0.09375, 0.6271, 0.09375, 0.5424, 0.1562, 0.5424, 0.1562, 0.6271, 0.125, 0.6271, 0.125, 0.5424, 0.1875, 0.5424, 0.1875, 0.6271, 0.1562, 0.6271, 0.1562, 0.5424, 0.2188, 0.5424, 0.2188, 0.6271, 0.1875, 0.6271, 0.1875, 0.5424, 0.25, 0.5424, 0.25, 0.6271, 0.2188, 0.6271, 0.2188, 0.5424, 0.2812, 0.5424, 0.2812, 0.6271, 0.25, 0.6271, 0.25, 0.5424, 0.3125, 0.5424, 0.3125, 0.6271, 0.2812, 0.6271, 0.2812, 0.5424, 0.3438, 0.5424, 0.3438, 0.6271, 0.3125, 0.6271, 0.3125, 0.5424, 0.375, 0.5424, 0.375, 0.6271, 0.3438, 0.6271, 0.3438, 0.5424, 0.4062, 0.5424, 0.4062, 0.6271, 0.375, 0.6271, 0.375, 0.5424, 0.4375, 0.5424, 0.4375, 0.6271, 0.4062, 0.6271, 0.4062, 0.5424, 0.4688, 0.5424, 0.4688, 0.6271, 0.4375, 0.6271, 0.4375, 0.5424, 0.5, 0.5424, 0.5, 0.6271, 0.4688, 0.6271, 0.4688, 0.5424, 0.5312, 0.5424, 0.5312, 0.6271, 0.5, 0.6271, 0.5, 0.5424, 0.5625, 0.5424, 0.5625, 0.6271, 0.5312, 0.6271, 0.5312, 0.5424, 0.5938, 0.5424, 0.5938, 0.6271, 0.5625, 0.6271, 0.5625, 0.5424, 0.625, 0.5424, 0.625, 0.6271, 0.5938, 0.6271, 0.5938, 0.5424, 0.6562, 0.5424, 0.6562, 0.6271, 0.625, 0.6271, 0.625, 0.5424, 0.6875, 0.5424, 0.6875, 0.6271, 0.6562, 0.6271, 0.6562, 0.5424, 0.7188, 0.5424, 0.7188, 0.6271, 0.6875, 0.6271, 0.6875, 0.5424, 0.75, 0.5424, 0.75, 0.6271, 0.7188, 0.6271, 0.7188, 0.5424, 0.7812, 0.5424, 0.7812, 0.6271, 0.75, 0.6271, 0.75, 0.5424, 0.8125, 0.5424, 0.8125, 0.6271, 0.7812, 0.6271, 0.7812, 0.5424, 0.8438, 0.5424, 0.8438, 0.6271, 0.8125, 0.6271, 0.8125, 0.5424, 0.875, 0.5424, 0.875, 0.6271, 0.8438, 0.6271, 0.8438, 0.5424, 0.9062, 0.5424, 0.9062, 0.6271, 0.875, 0.6271, 0.875, 0.5424, 0.9375, 0.5424, 0.9375, 0.6271, 0.9062, 0.6271, 0.9062, 0.5424, 0.9688, 0.5424, 0.9688, 0.6271, 0.9375, 0.6271, 0.9375, 0.5424, 1.0, 0.5424, 1.0, 0.6271, 0.9688, 0.6271, 0.9688, 0.5424, 1.0, 0.5, 1.0, 0.5424, 0.9688, 0.5424, 0.9688, 0.5, 0.9688, 0.5, 0.9688, 0.5424, 0.9375, 0.5424, 0.9375, 0.5, 0.9375, 0.5, 0.9375, 0.5424, 0.9062, 0.5424, 0.9062, 0.5, 0.9062, 0.5, 0.9062, 0.5424, 0.875, 0.5424, 0.875, 0.5, 0.875, 0.5, 0.875, 0.5424, 0.8438, 0.5424, 0.8438, 0.5, 0.8438, 0.5, 0.8438, 0.5424, 0.8125, 0.5424, 0.8125, 0.5, 0.8125, 0.5, 0.8125, 0.5424, 0.7812, 0.5424, 0.7812, 0.5, 0.7812, 0.5, 0.7812, 0.5424, 0.75, 0.5424, 0.75, 0.5, 0.75, 0.5, 0.75, 0.5424, 0.7188, 0.5424, 0.7188, 0.5, 0.7188, 0.5, 0.7188, 0.5424, 0.6875, 0.5424, 0.6875, 0.5, 0.6875, 0.5, 0.6875, 0.5424, 0.6562, 0.5424, 0.6562, 0.5, 0.6562, 0.5, 0.6562, 0.5424, 0.625, 0.5424, 0.625, 0.5, 0.625, 0.5, 0.625, 0.5424, 0.5938, 0.5424, 0.5938, 0.5, 0.5938, 0.5, 0.5938, 0.5424, 0.5625, 0.5424, 0.5625, 0.5, 0.5625, 0.5, 0.5625, 0.5424, 0.5312, 0.5424, 0.5312, 0.5, 0.5312, 0.5, 0.5312, 0.5424, 0.5, 0.5424, 0.5, 0.5, 0.5, 0.5, 0.5, 0.5424, 0.4688, 0.5424, 0.4688, 0.5, 0.4688, 0.5, 0.4688, 0.5424, 0.4375, 0.5424, 0.4375, 0.5, 0.4375, 0.5, 0.4375, 0.5424, 0.4062, 0.5424, 0.4062, 0.5, 0.4062, 0.5, 0.4062, 0.5424, 0.375, 0.5424, 0.375, 0.5, 0.375, 0.5, 0.375, 0.5424, 0.3438, 0.5424, 0.3438, 0.5, 0.3438, 0.5, 0.3438, 0.5424, 0.3125, 0.5424, 0.3125, 0.5, 0.3125, 0.5, 0.3125, 0.5424, 0.2812, 0.5424, 0.2812, 0.5, 0.2812, 0.5, 0.2812, 0.5424, 0.25, 0.5424, 0.25, 0.5, 0.25, 0.5, 0.25, 0.5424, 0.2188, 0.5424, 0.2188, 0.5, 0.2188, 0.5, 0.2188, 0.5424, 0.1875, 0.5424, 0.1875, 0.5, 0.1875, 0.5, 0.1875, 0.5424, 0.1562, 0.5424, 0.1562, 0.5, 0.1562, 0.5, 0.1562, 0.5424, 0.125, 0.5424, 0.125, 0.5, 0.125, 0.5, 0.125, 0.5424, 0.09375, 0.5424, 0.09375, 0.5, 0.09375, 0.5, 0.09375, 0.5424, 0.0625, 0.5424, 0.0625, 0.5, 0.0625, 0.5, 0.0625, 0.5424, 0.03125, 0.5424, 0.03125, 0.5, 0.03125, 0.5, 0.03125, 0.5424, 0.0, 0.5424, 0.0, 0.5, 0.5861, 0.4139, 0.5572, 0.3788, 0.5572, 0.3788, 0.5861, 0.4139, 0.3438, 0.5, 0.3125, 0.5, 0.3125, 0.5, 0.3438, 0.5, 0.7952, 0.4774, 0.75, 0.4818, 0.75, 0.4818, 0.7952, 0.4774, 0.5572, 0.3788, 0.5358, 0.3387, 0.5358, 0.3387, 0.5572, 0.3788, 0.625, 0.5, 0.5938, 0.5, 0.5938, 0.5, 0.625, 0.5, 0.5358, 0.3387, 0.5226, 0.2952, 0.5226, 0.2952, 0.5358, 0.3387, 0.9062, 0.5, 0.875, 0.5, 0.875, 0.5, 0.9062, 0.5, 0.09375, 0.5, 0.0625, 0.5, 0.0625, 0.5, 0.09375, 0.5, 0.5226, 0.2952, 0.5182, 0.25, 0.5182, 0.25, 0.5226, 0.2952, 0.375, 0.5, 0.3438, 0.5, 0.3438, 0.5, 0.375, 0.5, 0.5182, 0.25, 0.5226, 0.2048, 0.5226, 0.2048, 0.5182, 0.25, 0.6562, 0.5, 0.625, 0.5, 0.625, 0.5, 0.6562, 0.5, 0.5226, 0.2048, 0.5358, 0.1613, 0.5358, 0.1613, 0.5226, 0.2048, 0.9375, 0.5, 0.9062, 0.5, 0.9062, 0.5, 0.9375, 0.5, 0.125, 0.5, 0.09375, 0.5, 0.09375, 0.5, 0.125, 0.5, 0.5358, 0.1613, 0.5572, 0.1212, 0.5572, 0.1212, 0.5358, 0.1613, 0.4062, 0.5, 0.375, 0.5, 0.375, 0.5, 0.4062, 0.5, 0.5572, 0.1212, 0.5861, 0.08607, 0.5861, 0.08607, 0.5572, 0.1212, 0.6875, 0.5, 0.6562, 0.5, 0.6562, 0.5, 0.6875, 0.5, 0.5861, 0.08607, 0.6212, 0.05724, 0.6212, 0.05724, 0.5861, 0.08607, 0.9688, 0.5, 0.9375, 0.5, 0.9375, 0.5, 0.9688, 0.5, 0.1562, 0.5, 0.125, 0.5, 0.125, 0.5, 0.1562, 0.5, 0.6212, 0.05724, 0.6613, 0.03582, 0.6613, 0.03582, 0.6212, 0.05724, 0.4375, 0.5, 0.4062, 0.5, 0.4062, 0.5, 0.4375, 0.5, 0.6613, 0.03582, 0.7048, 0.02263, 0.7048, 0.02263, 0.6613, 0.03582, 0.7188, 0.5, 0.6875, 0.5, 0.6875, 0.5, 0.7188, 0.5, 0.7048, 0.02263, 0.75, 0.01817, 0.75, 0.01817, 0.7048, 0.02263, 0.1875, 0.5, 0.1562, 0.5, 0.1562, 0.5, 0.1875, 0.5, 0.75, 0.01817, 0.7952, 0.02263, 0.7952, 0.02263, 0.75, 0.01817, 1.0, 0.5, 0.9688, 0.5, 0.9688, 0.5, 1.0, 0.5, 0.4688, 0.5, 0.4375, 0.5, 0.4375, 0.5, 0.4688, 0.5, 0.7952, 0.02263, 0.8387, 0.03582, 0.8387, 0.03582, 0.7952, 0.02263, 0.7911, 0.4568, 0.75, 0.4608, 0.75, 0.4818, 0.7952, 0.4774, 0.8307, 0.4448, 0.7911, 0.4568, 0.7952, 0.4774, 0.8387, 0.4642, 0.8671, 0.4253, 0.8307, 0.4448, 0.8387, 0.4642, 0.8788, 0.4428, 0.8991, 0.3991, 0.8671, 0.4253, 0.8788, 0.4428, 0.9139, 0.4139, 0.9253, 0.3671, 0.8991, 0.3991, 0.9139, 0.4139, 0.9428, 0.3788, 0.9448, 0.3307, 0.9253, 0.3671, 0.9428, 0.3788, 0.9642, 0.3387, 0.9568, 0.2911, 0.9448, 0.3307, 0.9642, 0.3387, 0.9774, 0.2952, 0.9608, 0.25, 0.9568, 0.2911, 0.9774, 0.2952, 0.9818, 0.25, 0.9568, 0.2089, 0.9608, 0.25, 0.9818, 0.25, 0.9774, 0.2048, 0.9448, 0.1693, 0.9568, 0.2089, 0.9774, 0.2048, 0.9642, 0.1613, 0.9253, 0.1329, 0.9448, 0.1693, 0.9642, 0.1613, 0.9428, 0.1212, 0.8991, 0.1009, 0.9253, 0.1329, 0.9428, 0.1212, 0.9139, 0.08607, 0.8671, 0.0747, 0.8991, 0.1009, 0.9139, 0.08607, 0.8788, 0.05724, 0.8307, 0.05521, 0.8671, 0.0747, 0.8788, 0.05724, 0.8387, 0.03582, 0.7911, 0.04321, 0.8307, 0.05521, 0.8387, 0.03582, 0.7952, 0.02263, 0.75, 0.03916, 0.7911, 0.04321, 0.7952, 0.02263, 0.75, 0.01817, 0.7089, 0.04321, 0.75, 0.03916, 0.75, 0.01817, 0.7048, 0.02263, 0.6693, 0.05521, 0.7089, 0.04321, 0.7048, 0.02263, 0.6613, 0.03582, 0.6329, 0.0747, 0.6693, 0.05521, 0.6613, 0.03582, 0.6212, 0.05724, 0.6009, 0.1009, 0.6329, 0.0747, 0.6212, 0.05724, 0.5861, 0.08607, 0.5747, 0.1329, 0.6009, 0.1009, 0.5861, 0.08607, 0.5572, 0.1212, 0.5552, 0.1693, 0.5747, 0.1329, 0.5572, 0.1212, 0.5358, 0.1613, 0.5432, 0.2089, 0.5552, 0.1693, 0.5358, 0.1613, 0.5226, 0.2048, 0.5392, 0.25, 0.5432, 0.2089, 0.5226, 0.2048, 0.5182, 0.25, 0.5432, 0.2911, 0.5392, 0.25, 0.5182, 0.25, 0.5226, 0.2952, 0.5552, 0.3307, 0.5432, 0.2911, 0.5226, 0.2952, 0.5358, 0.3387, 0.5747, 0.3671, 0.5552, 0.3307, 0.5358, 0.3387, 0.5572, 0.3788, 0.6009, 0.3991, 0.5747, 0.3671, 0.5572, 0.3788, 0.5861, 0.4139, 0.6329, 0.4253, 0.6009, 0.3991, 0.5861, 0.4139, 0.6212, 0.4428, 0.6693, 0.4448, 0.6329, 0.4253, 0.6212, 0.4428, 0.6613, 0.4642, 0.7089, 0.4568, 0.6693, 0.4448, 0.6613, 0.4642, 0.7048, 0.4774, 0.75, 0.4608, 0.7089, 0.4568, 0.7048, 0.4774, 0.75, 0.4818, 0.7952, 0.4774, 0.75, 0.4818, 0.75, 0.49, 0.7968, 0.4854, 0.8387, 0.4642, 0.7952, 0.4774, 0.7968, 0.4854, 0.8418, 0.4717, 0.8788, 0.4428, 0.8387, 0.4642, 0.8418, 0.4717, 0.8833, 0.4496, 0.9139, 0.4139, 0.8788, 0.4428, 0.8833, 0.4496, 0.9197, 0.4197, 0.9428, 0.3788, 0.9139, 0.4139, 0.9197, 0.4197, 0.9496, 0.3833, 0.9642, 0.3387, 0.9428, 0.3788, 0.9496, 0.3833, 0.9717, 0.3418, 0.9774, 0.2952, 0.9642, 0.3387, 0.9717, 0.3418, 0.9854, 0.2968, 0.9818, 0.25, 0.9774, 0.2952, 0.9854, 0.2968, 0.99, 0.25, 0.9774, 0.2048, 0.9818, 0.25, 0.99, 0.25, 0.9854, 0.2032, 0.9642, 0.1613, 0.9774, 0.2048, 0.9854, 0.2032, 0.9717, 0.1582, 0.9428, 0.1212, 0.9642, 0.1613, 0.9717, 0.1582, 0.9496, 0.1167, 0.9139, 0.08607, 0.9428, 0.1212, 0.9496, 0.1167, 0.9197, 0.08029, 0.8788, 0.05724, 0.9139, 0.08607, 0.9197, 0.08029, 0.8833, 0.05045, 0.8387, 0.03582, 0.8788, 0.05724, 0.8833, 0.05045, 0.8418, 0.02827, 0.7952, 0.02263, 0.8387, 0.03582, 0.8418, 0.02827, 0.7968, 0.01461, 0.75, 0.01817, 0.7952, 0.02263, 0.7968, 0.01461, 0.75, 0.01, 0.7048, 0.02263, 0.75, 0.01817, 0.75, 0.01, 0.7032, 0.01461, 0.6613, 0.03582, 0.7048, 0.02263, 0.7032, 0.01461, 0.6582, 0.02827, 0.6212, 0.05724, 0.6613, 0.03582, 0.6582, 0.02827, 0.6167, 0.05045, 0.5861, 0.08607, 0.6212, 0.05724, 0.6167, 0.05045, 0.5803, 0.08029, 0.5572, 0.1212, 0.5861, 0.08607, 0.5803, 0.08029, 0.5504, 0.1167, 0.5358, 0.1613, 0.5572, 0.1212, 0.5504, 0.1167, 0.5283, 0.1582, 0.5226, 0.2048, 0.5358, 0.1613, 0.5283, 0.1582, 0.5146, 0.2032, 0.5182, 0.25, 0.5226, 0.2048, 0.5146, 0.2032, 0.51, 0.25, 0.5226, 0.2952, 0.5182, 0.25, 0.51, 0.25, 0.5146, 0.2968, 0.5358, 0.3387, 0.5226, 0.2952, 0.5146, 0.2968, 0.5283, 0.3418, 0.5572, 0.3788, 0.5358, 0.3387, 0.5283, 0.3418, 0.5504, 0.3833, 0.5861, 0.4139, 0.5572, 0.3788, 0.5504, 0.3833, 0.5803, 0.4197, 0.6212, 0.4428, 0.5861, 0.4139, 0.5803, 0.4197, 0.6167, 0.4496, 0.6613, 0.4642, 0.6212, 0.4428, 0.6167, 0.4496, 0.6582, 0.4717, 0.7048, 0.4774, 0.6613, 0.4642, 0.6582, 0.4717, 0.7032, 0.4854, 0.75, 0.4818, 0.7048, 0.4774, 0.7032, 0.4854, 0.75, 0.49, 0.0625, 0.5, 0.03125, 0.5, 0.03125, 0.5, 0.0625, 0.5, 0.8387, 0.4642, 0.7952, 0.4774, 0.7952, 0.4774, 0.8387, 0.4642, 0.875, 0.5, 0.8438, 0.5, 0.8438, 0.5, 0.875, 0.5, 0.6212, 0.4428, 0.5861, 0.4139, 0.5861, 0.4139, 0.6212, 0.4428, 0.8788, 0.4428, 0.8387, 0.4642, 0.8387, 0.4642, 0.8788, 0.4428, 0.5938, 0.5, 0.5625, 0.5, 0.5625, 0.5, 0.5938, 0.5, 0.6613, 0.4642, 0.6212, 0.4428, 0.6212, 0.4428, 0.6613, 0.4642, 0.9139, 0.4139, 0.8788, 0.4428, 0.8788, 0.4428, 0.9139, 0.4139, 0.3125, 0.5, 0.2812, 0.5, 0.2812, 0.5, 0.3125, 0.5, 0.7048, 0.4774, 0.6613, 0.4642, 0.6613, 0.4642, 0.7048, 0.4774, 0.03125, 0.5, 0.0, 0.5, 0.0, 0.5, 0.03125, 0.5, 0.9428, 0.3788, 0.9139, 0.4139, 0.9139, 0.4139, 0.9428, 0.3788, 0.8438, 0.5, 0.8125, 0.5, 0.8125, 0.5, 0.8438, 0.5, 0.75, 0.4818, 0.7048, 0.4774, 0.7048, 0.4774, 0.75, 0.4818, 0.9642, 0.3387, 0.9428, 0.3788, 0.9428, 0.3788, 0.9642, 0.3387, 0.5625, 0.5, 0.5312, 0.5, 0.5312, 0.5, 0.5625, 0.5, 0.9774, 0.2952, 0.9642, 0.3387, 0.9642, 0.3387, 0.9774, 0.2952, 0.2812, 0.5, 0.25, 0.5, 0.25, 0.5, 0.2812, 0.5, 0.9818, 0.25, 0.9774, 0.2952, 0.9774, 0.2952, 0.9818, 0.25, 0.8125, 0.5, 0.7812, 0.5, 0.7812, 0.5, 0.8125, 0.5, 0.9774, 0.2048, 0.9818, 0.25, 0.9818, 0.25, 0.9774, 0.2048, 0.5312, 0.5, 0.5, 0.5, 0.5, 0.5, 0.5312, 0.5, 0.9642, 0.1613, 0.9774, 0.2048, 0.9774, 0.2048, 0.9642, 0.1613, 0.25, 0.5, 0.2188, 0.5, 0.2188, 0.5, 0.25, 0.5, 0.9428, 0.1212, 0.9642, 0.1613, 0.9642, 0.1613, 0.9428, 0.1212, 0.7812, 0.5, 0.75, 0.5, 0.75, 0.5, 0.7812, 0.5, 0.9139, 0.08607, 0.9428, 0.1212, 0.9428, 0.1212, 0.9139, 0.08607, 0.5, 0.5, 0.4688, 0.5, 0.4688, 0.5, 0.5, 0.5, 0.8788, 0.05724, 0.9139, 0.08607, 0.9139, 0.08607, 0.8788, 0.05724, 0.2188, 0.5, 0.1875, 0.5, 0.1875, 0.5, 0.2188, 0.5, 0.8387, 0.03582, 0.8788, 0.05724, 0.8788, 0.05724, 0.8387, 0.03582, 0.75, 0.5, 0.7188, 0.5, 0.7188, 0.5, 0.75, 0.5, 0.03125, 0.6271, 0.03125, 0.9678, 0.0, 0.9678, 0.0, 0.6271, 0.0625, 0.6271, 0.0625, 0.9678, 0.03125, 0.9678, 0.03125, 0.6271, 0.09375, 0.6271, 0.09375, 0.9678, 0.0625, 0.9678, 0.0625, 0.6271, 0.125, 0.6271, 0.125, 0.9678, 0.09375, 0.9678, 0.09375, 0.6271, 0.1562, 0.6271, 0.1562, 0.9678, 0.125, 0.9678, 0.125, 0.6271, 0.1875, 0.6271, 0.1875, 0.9678, 0.1562, 0.9678, 0.1562, 0.6271, 0.2188, 0.6271, 0.2188, 0.9678, 0.1875, 0.9678, 0.1875, 0.6271, 0.25, 0.6271, 0.25, 0.9678, 0.2188, 0.9678, 0.2188, 0.6271, 0.2812, 0.6271, 0.2812, 0.9678, 0.25, 0.9678, 0.25, 0.6271, 0.3125, 0.6271, 0.3125, 0.9678, 0.2812, 0.9678, 0.2812, 0.6271, 0.3438, 0.6271, 0.3438, 0.9678, 0.3125, 0.9678, 0.3125, 0.6271, 0.375, 0.6271, 0.375, 0.9678, 0.3438, 0.9678, 0.3438, 0.6271, 0.4062, 0.6271, 0.4062, 0.9678, 0.375, 0.9678, 0.375, 0.6271, 0.4375, 0.6271, 0.4375, 0.9678, 0.4062, 0.9678, 0.4062, 0.6271, 0.4688, 0.6271, 0.4688, 0.9678, 0.4375, 0.9678, 0.4375, 0.6271, 0.5, 0.6271, 0.5, 0.9678, 0.4688, 0.9678, 0.4688, 0.6271, 0.5312, 0.6271, 0.5312, 0.9678, 0.5, 0.9678, 0.5, 0.6271, 0.5625, 0.6271, 0.5625, 0.9678, 0.5312, 0.9678, 0.5312, 0.6271, 0.5938, 0.6271, 0.5937, 0.9678, 0.5625, 0.9678, 0.5625, 0.6271, 0.625, 0.6271, 0.625, 0.9678, 0.5937, 0.9678, 0.5938, 0.6271, 0.6562, 0.6271, 0.6562, 0.9678, 0.625, 0.9678, 0.625, 0.6271, 0.6875, 0.6271, 0.6875, 0.9678, 0.6562, 0.9678, 0.6562, 0.6271, 0.7188, 0.6271, 0.7188, 0.9678, 0.6875, 0.9678, 0.6875, 0.6271, 0.75, 0.6271, 0.75, 0.9678, 0.7188, 0.9678, 0.7188, 0.6271, 0.7812, 0.6271, 0.7812, 0.9678, 0.75, 0.9678, 0.75, 0.6271, 0.8125, 0.6271, 0.8125, 0.9678, 0.7812, 0.9678, 0.7812, 0.6271, 0.8438, 0.6271, 0.8437, 0.9678, 0.8125, 0.9678, 0.8125, 0.6271, 0.875, 0.6271, 0.875, 0.9678, 0.8437, 0.9678, 0.8438, 0.6271, 0.9062, 0.6271, 0.9062, 0.9678, 0.875, 0.9678, 0.875, 0.6271, 0.9375, 0.6271, 0.9375, 0.9678, 0.9062, 0.9678, 0.9062, 0.6271, 0.9688, 0.6271, 0.9688, 0.9678, 0.9375, 0.9678, 0.9375, 0.6271, 1.0, 0.6271, 1.0, 0.9678, 0.9688, 0.9678, 0.9688, 0.6271, 1.0, 0.9678, 1.0, 1.0, 0.9688, 1.0, 0.9688, 0.9678, 0.9688, 0.9678, 0.9688, 1.0, 0.9375, 1.0, 0.9375, 0.9678, 0.9375, 0.9678, 0.9375, 1.0, 0.9062, 1.0, 0.9062, 0.9678, 0.9062, 0.9678, 0.9062, 1.0, 0.875, 1.0, 0.875, 0.9678, 0.875, 0.9678, 0.875, 1.0, 0.8438, 1.0, 0.8437, 0.9678, 0.8437, 0.9678, 0.8438, 1.0, 0.8125, 1.0, 0.8125, 0.9678, 0.8125, 0.9678, 0.8125, 1.0, 0.7812, 1.0, 0.7812, 0.9678, 0.7812, 0.9678, 0.7812, 1.0, 0.75, 1.0, 0.75, 0.9678, 0.75, 0.9678, 0.75, 1.0, 0.7188, 1.0, 0.7188, 0.9678, 0.7188, 0.9678, 0.7188, 1.0, 0.6875, 1.0, 0.6875, 0.9678, 0.6875, 0.9678, 0.6875, 1.0, 0.6562, 1.0, 0.6562, 0.9678, 0.6562, 0.9678, 0.6562, 1.0, 0.625, 1.0, 0.625, 0.9678, 0.625, 0.9678, 0.625, 1.0, 0.5938, 1.0, 0.5937, 0.9678, 0.5937, 0.9678, 0.5938, 1.0, 0.5625, 1.0, 0.5625, 0.9678, 0.5625, 0.9678, 0.5625, 1.0, 0.5312, 1.0, 0.5312, 0.9678, 0.5312, 0.9678, 0.5312, 1.0, 0.5, 1.0, 0.5, 0.9678, 0.5, 0.9678, 0.5, 1.0, 0.4688, 1.0, 0.4688, 0.9678, 0.4688, 0.9678, 0.4688, 1.0, 0.4375, 1.0, 0.4375, 0.9678, 0.4375, 0.9678, 0.4375, 1.0, 0.4062, 1.0, 0.4062, 0.9678, 0.4062, 0.9678, 0.4062, 1.0, 0.375, 1.0, 0.375, 0.9678, 0.375, 0.9678, 0.375, 1.0, 0.3438, 1.0, 0.3438, 0.9678, 0.3438, 0.9678, 0.3438, 1.0, 0.3125, 1.0, 0.3125, 0.9678, 0.3125, 0.9678, 0.3125, 1.0, 0.2812, 1.0, 0.2812, 0.9678, 0.2812, 0.9678, 0.2812, 1.0, 0.25, 1.0, 0.25, 0.9678, 0.25, 0.9678, 0.25, 1.0, 0.2188, 1.0, 0.2188, 0.9678, 0.2188, 0.9678, 0.2188, 1.0, 0.1875, 1.0, 0.1875, 0.9678, 0.1875, 0.9678, 0.1875, 1.0, 0.1562, 1.0, 0.1562, 0.9678, 0.1562, 0.9678, 0.1562, 1.0, 0.125, 1.0, 0.125, 0.9678, 0.125, 0.9678, 0.125, 1.0, 0.09375, 1.0, 0.09375, 0.9678, 0.09375, 0.9678, 0.09375, 1.0, 0.0625, 1.0, 0.0625, 0.9678, 0.0625, 0.9678, 0.0625, 1.0, 0.03125, 1.0, 0.03125, 0.9678, 0.03125, 0.9678, 0.03125, 1.0, 0.0, 1.0, 0.0, 0.9678, 0.9688, 0.9678, 1.0, 0.9678, 1.0, 0.9678, 0.9688, 0.9678, 0.1562, 0.9678, 0.1875, 0.9678, 0.1875, 0.9678, 0.1562, 0.9678, 0.2032, 0.4854, 0.25, 0.49, 0.25, 0.49, 0.2032, 0.4854, 0.4496, 0.3833, 0.4717, 0.3418, 0.4717, 0.3418, 0.4496, 0.3833, 0.1875, 0.9678, 0.2188, 0.9678, 0.2188, 0.9678, 0.1875, 0.9678, 0.3418, 0.02827, 0.2968, 0.01461, 0.2968, 0.01461, 0.3418, 0.02827, 0.2188, 0.9678, 0.25, 0.9678, 0.25, 0.9678, 0.2188, 0.9678, 0.01461, 0.2032, 0.01, 0.25, 0.01, 0.25, 0.01461, 0.2032, 0.25, 0.9678, 0.2812, 0.9678, 0.2812, 0.9678, 0.25, 0.9678, 0.4717, 0.3418, 0.4854, 0.2968, 0.4854, 0.2968, 0.4717, 0.3418, 0.2812, 0.9678, 0.3125, 0.9678, 0.3125, 0.9678, 0.2812, 0.9678, 0.2968, 0.01461, 0.25, 0.01, 0.25, 0.01, 0.2968, 0.01461, 0.3125, 0.9678, 0.3438, 0.9678, 0.3438, 0.9678, 0.3125, 0.9678, 0.01, 0.25, 0.01461, 0.2968, 0.01461, 0.2968, 0.01, 0.25, 0.3438, 0.9678, 0.375, 0.9678, 0.375, 0.9678, 0.3438, 0.9678, 0.4854, 0.2968, 0.49, 0.25, 0.49, 0.25, 0.4854, 0.2968, 0.375, 0.9678, 0.4062, 0.9678, 0.4062, 0.9678, 0.375, 0.9678, 0.25, 0.01, 0.2032, 0.01461, 0.2032, 0.01461, 0.25, 0.01, 0.4062, 0.9678, 0.4375, 0.9678, 0.4375, 0.9678, 0.4062, 0.9678, 0.01461, 0.2968, 0.02827, 0.3418, 0.02827, 0.3418, 0.01461, 0.2968, 0.4375, 0.9678, 0.4688, 0.9678, 0.4688, 0.9678, 0.4375, 0.9678, 0.49, 0.25, 0.4854, 0.2032, 0.4854, 0.2032, 0.49, 0.25, 0.4688, 0.9678, 0.5, 0.9678, 0.5, 0.9678, 0.4688, 0.9678, 0.2032, 0.01461, 0.1582, 0.02827, 0.1582, 0.02827, 0.2032, 0.01461, 0.25, 0.49, 0.2968, 0.4854, 0.2968, 0.4854, 0.25, 0.49, 0.5, 0.9678, 0.5312, 0.9678, 0.5312, 0.9678, 0.5, 0.9678, 0.02827, 0.3418, 0.05045, 0.3833, 0.05045, 0.3833, 0.02827, 0.3418, 0.5312, 0.9678, 0.5625, 0.9678, 0.5625, 0.9678, 0.5312, 0.9678, 0.4854, 0.2032, 0.4717, 0.1582, 0.4717, 0.1582, 0.4854, 0.2032, 0.5625, 0.9678, 0.5937, 0.9678, 0.5937, 0.9678, 0.5625, 0.9678, 0.1582, 0.02827, 0.1167, 0.05045, 0.1167, 0.05045, 0.1582, 0.02827, 0.5937, 0.9678, 0.625, 0.9678, 0.625, 0.9678, 0.5937, 0.9678, 0.1332, 0.07514, 0.1695, 0.05571, 0.1695, 0.05571, 0.1332, 0.07514, 0.25, 0.4603, 0.209, 0.4563, 0.209, 0.4563, 0.25, 0.4603, 0.4249, 0.3668, 0.3987, 0.3987, 0.3987, 0.3987, 0.4249, 0.3668, 0.1695, 0.05571, 0.209, 0.04374, 0.209, 0.04374, 0.1695, 0.05571, 0.209, 0.4563, 0.1695, 0.4443, 0.1695, 0.4443, 0.209, 0.4563, 0.3987, 0.3987, 0.3668, 0.4249, 0.3668, 0.4249, 0.3987, 0.3987, 0.209, 0.04374, 0.25, 0.0397, 0.25, 0.0397, 0.209, 0.04374, 0.1695, 0.4443, 0.1332, 0.4249, 0.1332, 0.4249, 0.1695, 0.4443, 0.3668, 0.4249, 0.3305, 0.4443, 0.3305, 0.4443, 0.3668, 0.4249, 0.25, 0.0397, 0.291, 0.04374, 0.291, 0.04374, 0.25, 0.0397, 0.1332, 0.4249, 0.1013, 0.3987, 0.1013, 0.3987, 0.1332, 0.4249, 0.3305, 0.4443, 0.291, 0.4563, 0.291, 0.4563, 0.3305, 0.4443, 0.291, 0.04374, 0.3305, 0.05571, 0.3305, 0.05571, 0.291, 0.04374, 0.1013, 0.3987, 0.07514, 0.3668, 0.07514, 0.3668, 0.1013, 0.3987, 0.291, 0.4563, 0.25, 0.4603, 0.25, 0.4603, 0.291, 0.4563, 0.3305, 0.05571, 0.3668, 0.07514, 0.3668, 0.07514, 0.3305, 0.05571, 0.07514, 0.3668, 0.05571, 0.3305, 0.05571, 0.3305, 0.07514, 0.3668, 0.3668, 0.07514, 0.3987, 0.1013, 0.3987, 0.1013, 0.3668, 0.07514, 0.05571, 0.3305, 0.04374, 0.291, 0.04374, 0.291, 0.05571, 0.3305, 0.3987, 0.1013, 0.4249, 0.1332, 0.4249, 0.1332, 0.3987, 0.1013, 0.04374, 0.291, 0.0397, 0.25, 0.0397, 0.25, 0.04374, 0.291, 0.4249, 0.1332, 0.4443, 0.1695, 0.4443, 0.1695, 0.4249, 0.1332, 0.0397, 0.25, 0.04374, 0.209, 0.04374, 0.209, 0.0397, 0.25, 0.4443, 0.1695, 0.4563, 0.209, 0.4563, 0.209, 0.4443, 0.1695, 0.04374, 0.209, 0.05571, 0.1695, 0.05571, 0.1695, 0.04374, 0.209, 0.4563, 0.209, 0.4603, 0.25, 0.4603, 0.25, 0.4563, 0.209, 0.05571, 0.1695, 0.07514, 0.1332, 0.07514, 0.1332, 0.05571, 0.1695, 0.4603, 0.25, 0.4563, 0.291, 0.4563, 0.291, 0.4603, 0.25, 0.07514, 0.1332, 0.1013, 0.1013, 0.1013, 0.1013, 0.07514, 0.1332, 0.4563, 0.291, 0.4443, 0.3305, 0.4443, 0.3305, 0.4563, 0.291, 0.1013, 0.1013, 0.1332, 0.07514, 0.1332, 0.07514, 0.1013, 0.1013, 0.4443, 0.3305, 0.4249, 0.3668, 0.4249, 0.3668, 0.4443, 0.3305])
me_cylinder_001.materials.append(mat_material_001)
me_cylinder_001.update()
me_plane = bpy.data.meshes.new('Plane')
me_plane.from_pydata([(-1.0, -1.0, 0.0), (1.0, -1.0, 0.0), (-1.0, 1.0, 0.0), (1.0, 1.0, 0.0)], [], [(0, 1, 3, 2)])
_uv = me_plane.uv_layers.new(name='UVMap')
_uv.uv.foreach_set('vector', [0.0, 0.0, 1.0, 0.0, 1.0, 1.0, 0.0, 1.0])
me_plane.update()
me_cylinder_002 = bpy.data.meshes.new('Cylinder.002')
me_cylinder_002.from_pydata([(0.0, 1.0, -1.0), (0.0, 1.0, 1.054), (0.1951, 0.9808, -1.0), (0.1951, 0.9808, 1.054), (0.3827, 0.9239, -1.0), (0.3827, 0.9239, 1.054), (0.5556, 0.8315, -1.0), (0.5556, 0.8315, 1.054), (0.7071, 0.7071, -1.0), (0.7071, 0.7071, 1.054), (0.8315, 0.5556, -1.0), (0.8315, 0.5556, 1.054), (0.9239, 0.3827, -1.0), (0.9239, 0.3827, 1.054), (0.9808, 0.1951, -1.0), (0.9808, 0.1951, 1.054), (1.0, 0.0, -1.0), (1.0, 0.0, 1.054), (0.9808, -0.1951, -1.0), (0.9808, -0.1951, 1.054), (0.9239, -0.3827, -1.0), (0.9239, -0.3827, 1.054), (0.8315, -0.5556, -1.0), (0.8315, -0.5556, 1.054), (0.7071, -0.7071, -1.0), (0.7071, -0.7071, 1.054), (0.5556, -0.8315, -1.0), (0.5556, -0.8315, 1.054), (0.3827, -0.9239, -1.0), (0.3827, -0.9239, 1.054), (0.1951, -0.9808, -1.0), (0.1951, -0.9808, 1.054), (0.0, -1.0, -1.0), (0.0, -1.0, 1.054), (-0.1951, -0.9808, -1.0), (-0.1951, -0.9808, 1.054), (-0.3827, -0.9239, -1.0), (-0.3827, -0.9239, 1.054), (-0.5556, -0.8315, -1.0), (-0.5556, -0.8315, 1.054), (-0.7071, -0.7071, -1.0), (-0.7071, -0.7071, 1.054), (-0.8315, -0.5556, -1.0), (-0.8315, -0.5556, 1.054), (-0.9239, -0.3827, -1.0), (-0.9239, -0.3827, 1.054), (-0.9808, -0.1951, -1.0), (-0.9808, -0.1951, 1.054), (-1.0, 0.0, -1.0), (-1.0, 0.0, 1.054), (-0.9808, 0.1951, -1.0), (-0.9808, 0.1951, 1.054), (-0.9239, 0.3827, -1.0), (-0.9239, 0.3827, 1.054), (-0.8315, 0.5556, -1.0), (-0.8315, 0.5556, 1.054), (-0.7071, 0.7071, -1.0), (-0.7071, 0.7071, 1.054), (-0.5556, 0.8315, -1.0), (-0.5556, 0.8315, 1.054), (-0.3827, 0.9239, -1.0), (-0.3827, 0.9239, 1.054), (-0.1951, 0.9808, -1.0), (-0.1951, 0.9808, 1.054), (0.0, 1.0, 0.4865), (0.1951, 0.9808, 0.4865), (0.3827, 0.9239, 0.4865), (0.5556, 0.8315, 0.4865), (0.7071, 0.7071, 0.4865), (0.8315, 0.5556, 0.4865), (0.9239, 0.3827, 0.4865), (0.9808, 0.1951, 0.4865), (1.0, 0.0, 0.4865), (0.9808, -0.1951, 0.4865), (0.9239, -0.3827, 0.4865), (0.8315, -0.5556, 0.4865), (0.7071, -0.7071, 0.4865), (0.5556, -0.8315, 0.4865), (0.3827, -0.9239, 0.4865), (0.1951, -0.9808, 0.4865), (0.0, -1.0, 0.4865), (-0.1951, -0.9808, 0.4865), (-0.3827, -0.9239, 0.4865), (-0.5556, -0.8315, 0.4865), (-0.7071, -0.7071, 0.4865), (-0.8315, -0.5556, 0.4865), (-0.9239, -0.3827, 0.4865), (-0.9808, -0.1951, 0.4865), (-1.0, 0.0, 0.4865), (-0.9808, 0.1951, 0.4865), (-0.9239, 0.3827, 0.4865), (-0.8315, 0.5556, 0.4865), (-0.7071, 0.7071, 0.4865), (-0.5556, 0.8315, 0.4865), (-0.3827, 0.9239, 0.4865), (-0.1951, 0.9808, 0.4865), (0.0, 1.0, 0.7772), (0.1951, 0.9808, 0.7772), (0.3827, 0.9239, 0.7772), (0.5556, 0.8315, 0.7772), (0.7071, 0.7071, 0.7772), (0.8315, 0.5556, 0.7772), (0.9239, 0.3827, 0.7772), (0.9808, 0.1951, 0.7772), (1.0, 0.0, 0.7772), (0.9808, -0.1951, 0.7772), (0.9239, -0.3827, 0.7772), (0.8315, -0.5556, 0.7772), (0.7071, -0.7071, 0.7772), (0.5556, -0.8315, 0.7772), (0.3827, -0.9239, 0.7772), (0.1951, -0.9808, 0.7772), (0.0, -1.0, 0.7772), (-0.1951, -0.9808, 0.7772), (-0.3827, -0.9239, 0.7772), (-0.5556, -0.8315, 0.7772), (-0.7071, -0.7071, 0.7772), (-0.8315, -0.5556, 0.7772), (-0.9239, -0.3827, 0.7772), (-0.9808, -0.1951, 0.7772), (-1.0, 0.0, 0.7772), (-0.9808, 0.1951, 0.7772), (-0.9239, 0.3827, 0.7772), (-0.8315, 0.5556, 0.7772), (-0.7071, 0.7071, 0.7772), (-0.5556, 0.8315, 0.7772), (-0.3827, 0.9239, 0.7772), (-0.1951, 0.9808, 0.7772), (0.1273, 0.6398, 0.7408), (0.1951, 0.9808, 0.7045), (0.1273, 0.6398, 0.6682), (0.1951, 0.9808, 0.6319), (0.1273, 0.6398, 0.5955), (0.1951, 0.9808, 0.5592), (0.1273, 0.6398, 0.5229), (0.2496, 0.6027, 0.7408), (0.3827, 0.9239, 0.7045), (0.2496, 0.6027, 0.6682), (0.3827, 0.9239, 0.6319), (0.2496, 0.6027, 0.5955), (0.3827, 0.9239, 0.5592), (0.2496, 0.6027, 0.5229), (0.3624, 0.5424, 0.7408), (0.5556, 0.8315, 0.7045), (0.3624, 0.5424, 0.6682), (0.5556, 0.8315, 0.6319), (0.3624, 0.5424, 0.5955), (0.5556, 0.8315, 0.5592), (0.3624, 0.5424, 0.5229), (0.4613, 0.4613, 0.7408), (0.7071, 0.7071, 0.7045), (0.4613, 0.4613, 0.6682), (0.7071, 0.7071, 0.6319), (0.4613, 0.4613, 0.5955), (0.7071, 0.7071, 0.5592), (0.4613, 0.4613, 0.5229), (0.5424, 0.3624, 0.7408), (0.8315, 0.5556, 0.7045), (0.5424, 0.3624, 0.6682), (0.8315, 0.5556, 0.6319), (0.5424, 0.3624, 0.5955), (0.8315, 0.5556, 0.5592), (0.5424, 0.3624, 0.5229), (0.6027, 0.2496, 0.7408), (0.9239, 0.3827, 0.7045), (0.6027, 0.2496, 0.6682), (0.9239, 0.3827, 0.6319), (0.6027, 0.2496, 0.5955), (0.9239, 0.3827, 0.5592), (0.6027, 0.2496, 0.5229), (0.6398, 0.1273, 0.7408), (0.9808, 0.1951, 0.7045), (0.6398, 0.1273, 0.6682), (0.9808, 0.1951, 0.6319), (0.6398, 0.1273, 0.5955), (0.9808, 0.1951, 0.5592), (0.6398, 0.1273, 0.5229), (0.6523, 3.238e-09, 0.7408), (1.0, 0.0, 0.7045), (0.6523, 3.238e-09, 0.6682), (1.0, 0.0, 0.6319), (0.6523, 3.238e-09, 0.5955), (1.0, 0.0, 0.5592), (0.6523, 3.238e-09, 0.5229), (0.6398, -0.1273, 0.7408), (0.9808, -0.1951, 0.7045), (0.6398, -0.1273, 0.6682), (0.9808, -0.1951, 0.6319), (0.6398, -0.1273, 0.5955), (0.9808, -0.1951, 0.5592), (0.6398, -0.1273, 0.5229), (0.6027, -0.2496, 0.7408), (0.9239, -0.3827, 0.7045), (0.6027, -0.2496, 0.6682), (0.9239, -0.3827, 0.6319), (0.6027, -0.2496, 0.5955), (0.9239, -0.3827, 0.5592), (0.6027, -0.2496, 0.5229), (0.5424, -0.3624, 0.7408), (0.8315, -0.5556, 0.7045), (0.5424, -0.3624, 0.6682), (0.8315, -0.5556, 0.6319), (0.5424, -0.3624, 0.5955), (0.8315, -0.5556, 0.5592), (0.5424, -0.3624, 0.5229), (0.4613, -0.4613, 0.7408), (0.7071, -0.7071, 0.7045), (0.4613, -0.4613, 0.6682), (0.7071, -0.7071, 0.6319), (0.4613, -0.4613, 0.5955), (0.7071, -0.7071, 0.5592), (0.4613, -0.4613, 0.5229), (0.3624, -0.5424, 0.7408), (0.5556, -0.8315, 0.7045), (0.3624, -0.5424, 0.6682), (0.5556, -0.8315, 0.6319), (0.3624, -0.5424, 0.5955), (0.5556, -0.8315, 0.5592), (0.3624, -0.5424, 0.5229), (0.2496, -0.6027, 0.7408), (0.3827, -0.9239, 0.7045), (0.2496, -0.6027, 0.6682), (0.3827, -0.9239, 0.6319), (0.2496, -0.6027, 0.5955), (0.3827, -0.9239, 0.5592), (0.2496, -0.6027, 0.5229), (0.1273, -0.6398, 0.7408), (0.1951, -0.9808, 0.7045), (0.1273, -0.6398, 0.6682), (0.1951, -0.9808, 0.6319), (0.1273, -0.6398, 0.5955), (0.1951, -0.9808, 0.5592), (0.1273, -0.6398, 0.5229), (-4.857e-10, -0.6523, 0.7408), (0.0, -1.0, 0.7045), (-4.857e-10, -0.6523, 0.6682), (0.0, -1.0, 0.6319), (-4.857e-10, -0.6523, 0.5955), (0.0, -1.0, 0.5592), (-4.857e-10, -0.6523, 0.5229), (-0.1273, -0.6398, 0.7408), (-0.1951, -0.9808, 0.7045), (-0.1273, -0.6398, 0.6682), (-0.1951, -0.9808, 0.6319), (-0.1273, -0.6398, 0.5955), (-0.1951, -0.9808, 0.5592), (-0.1273, -0.6398, 0.5229), (-0.2496, -0.6027, 0.7408), (-0.3827, -0.9239, 0.7045), (-0.2496, -0.6027, 0.6682), (-0.3827, -0.9239, 0.6319), (-0.2496, -0.6027, 0.5955), (-0.3827, -0.9239, 0.5592), (-0.2496, -0.6027, 0.5229), (-0.3624, -0.5424, 0.7408), (-0.5556, -0.8315, 0.7045), (-0.3624, -0.5424, 0.6682), (-0.5556, -0.8315, 0.6319), (-0.3624, -0.5424, 0.5955), (-0.5556, -0.8315, 0.5592), (-0.3624, -0.5424, 0.5229), (-0.4613, -0.4613, 0.7408), (-0.7071, -0.7071, 0.7045), (-0.4613, -0.4613, 0.6682), (-0.7071, -0.7071, 0.6319), (-0.4613, -0.4613, 0.5955), (-0.7071, -0.7071, 0.5592), (-0.4613, -0.4613, 0.5229), (-0.5424, -0.3624, 0.7408), (-0.8315, -0.5556, 0.7045), (-0.5424, -0.3624, 0.6682), (-0.8315, -0.5556, 0.6319), (-0.5424, -0.3624, 0.5955), (-0.8315, -0.5556, 0.5592), (-0.5424, -0.3624, 0.5229), (-0.6027, -0.2496, 0.7408), (-0.9239, -0.3827, 0.7045), (-0.6027, -0.2496, 0.6682), (-0.9239, -0.3827, 0.6319), (-0.6027, -0.2496, 0.5955), (-0.9239, -0.3827, 0.5592), (-0.6027, -0.2496, 0.5229), (-0.6398, -0.1273, 0.7408), (-0.9808, -0.1951, 0.7045), (-0.6398, -0.1273, 0.6682), (-0.9808, -0.1951, 0.6319), (-0.6398, -0.1273, 0.5955), (-0.9808, -0.1951, 0.5592), (-0.6398, -0.1273, 0.5229), (-0.6523, 3.238e-09, 0.7408), (-1.0, 0.0, 0.7045), (-0.6523, 3.238e-09, 0.6682), (-1.0, 0.0, 0.6319), (-0.6523, 3.238e-09, 0.5955), (-1.0, 0.0, 0.5592), (-0.6523, 3.238e-09, 0.5229), (-0.6398, 0.1273, 0.7408), (-0.9808, 0.1951, 0.7045), (-0.6398, 0.1273, 0.6682), (-0.9808, 0.1951, 0.6319), (-0.6398, 0.1273, 0.5955), (-0.9808, 0.1951, 0.5592), (-0.6398, 0.1273, 0.5229), (-0.6027, 0.2496, 0.7408), (-0.9239, 0.3827, 0.7045), (-0.6027, 0.2496, 0.6682), (-0.9239, 0.3827, 0.6319), (-0.6027, 0.2496, 0.5955), (-0.9239, 0.3827, 0.5592), (-0.6027, 0.2496, 0.5229), (-0.5424, 0.3624, 0.7408), (-0.8315, 0.5556, 0.7045), (-0.5424, 0.3624, 0.6682), (-0.8315, 0.5556, 0.6319), (-0.5424, 0.3624, 0.5955), (-0.8315, 0.5556, 0.5592), (-0.5424, 0.3624, 0.5229), (-0.4613, 0.4613, 0.7408), (-0.7071, 0.7071, 0.7045), (-0.4613, 0.4613, 0.6682), (-0.7071, 0.7071, 0.6319), (-0.4613, 0.4613, 0.5955), (-0.7071, 0.7071, 0.5592), (-0.4613, 0.4613, 0.5229), (-0.3624, 0.5424, 0.7408), (-0.5556, 0.8315, 0.7045), (-0.3624, 0.5424, 0.6682), (-0.5556, 0.8315, 0.6319), (-0.3624, 0.5424, 0.5955), (-0.5556, 0.8315, 0.5592), (-0.3624, 0.5424, 0.5229), (-0.2496, 0.6027, 0.7408), (-0.3827, 0.9239, 0.7045), (-0.2496, 0.6027, 0.6682), (-0.3827, 0.9239, 0.6319), (-0.2496, 0.6027, 0.5955), (-0.3827, 0.9239, 0.5592), (-0.2496, 0.6027, 0.5229), (-0.1273, 0.6398, 0.7408), (-0.1951, 0.9808, 0.7045), (-0.1273, 0.6398, 0.6682), (-0.1951, 0.9808, 0.6319), (-0.1273, 0.6398, 0.5955), (-0.1951, 0.9808, 0.5592), (-0.1273, 0.6398, 0.5229), (-4.857e-10, 0.6523, 0.5229), (0.0, 1.0, 0.5592), (-4.857e-10, 0.6523, 0.5955), (0.0, 1.0, 0.6319), (-4.857e-10, 0.6523, 0.6682), (0.0, 1.0, 0.7045), (-4.857e-10, 0.6523, 0.7408)], [], [(96, 1, 3, 97), (97, 3, 5, 98), (98, 5, 7, 99), (99, 7, 9, 100), (100, 9, 11, 101), (101, 11, 13, 102), (102, 13, 15, 103), (103, 15, 17, 104), (104, 17, 19, 105), (105, 19, 21, 106), (106, 21, 23, 107), (107, 23, 25, 108), (108, 25, 27, 109), (109, 27, 29, 110), (110, 29, 31, 111), (111, 31, 33, 112), (112, 33, 35, 113), (113, 35, 37, 114), (114, 37, 39, 115), (115, 39, 41, 116), (116, 41, 43, 117), (117, 43, 45, 118), (118, 45, 47, 119), (119, 47, 49, 120), (120, 49, 51, 121), (121, 51, 53, 122), (122, 53, 55, 123), (123, 55, 57, 124), (124, 57, 59, 125), (125, 59, 61, 126), (60, 94, 95, 62), (126, 61, 63, 127), (127, 63, 1, 96), (62, 95, 64, 0), (58, 93, 94, 60), (56, 92, 93, 58), (54, 91, 92, 56), (52, 90, 91, 54), (50, 89, 90, 52), (48, 88, 89, 50), (46, 87, 88, 48), (44, 86, 87, 46), (42, 85, 86, 44), (40, 84, 85, 42), (38, 83, 84, 40), (36, 82, 83, 38), (34, 81, 82, 36), (32, 80, 81, 34), (30, 79, 80, 32), (28, 78, 79, 30), (26, 77, 78, 28), (24, 76, 77, 26), (22, 75, 76, 24), (20, 74, 75, 22), (18, 73, 74, 20), (16, 72, 73, 18), (14, 71, 72, 16), (12, 70, 71, 14), (10, 69, 70, 12), (8, 68, 69, 10), (6, 67, 68, 8), (4, 66, 67, 6), (2, 65, 66, 4), (0, 64, 65, 2), (338, 127, 96, 351), (331, 126, 127, 338), (324, 125, 126, 331), (317, 124, 125, 324), (310, 123, 124, 317), (303, 122, 123, 310), (296, 121, 122, 303), (289, 120, 121, 296), (282, 119, 120, 289), (275, 118, 119, 282), (268, 117, 118, 275), (261, 116, 117, 268), (254, 115, 116, 261), (247, 114, 115, 254), (240, 113, 114, 247), (233, 112, 113, 240), (226, 111, 112, 233), (219, 110, 111, 226), (212, 109, 110, 219), (205, 108, 109, 212), (198, 107, 108, 205), (191, 106, 107, 198), (184, 105, 106, 191), (177, 104, 105, 184), (170, 103, 104, 177), (163, 102, 103, 170), (156, 101, 102, 163), (149, 100, 101, 156), (142, 99, 100, 149), (135, 98, 99, 142), (128, 97, 98, 135), (351, 96, 97, 128), (64, 345, 134, 65), (345, 346, 133, 134), (346, 347, 132, 133), (347, 348, 131, 132), (348, 349, 130, 131), (349, 350, 129, 130), (350, 351, 128, 129), (65, 134, 141, 66), (134, 133, 140, 141), (133, 132, 139, 140), (132, 131, 138, 139), (131, 130, 137, 138), (130, 129, 136, 137), (129, 128, 135, 136), (66, 141, 148, 67), (141, 140, 147, 148), (140, 139, 146, 147), (139, 138, 145, 146), (138, 137, 144, 145), (137, 136, 143, 144), (136, 135, 142, 143), (67, 148, 155, 68), (148, 147, 154, 155), (147, 146, 153, 154), (146, 145, 152, 153), (145, 144, 151, 152), (144, 143, 150, 151), (143, 142, 149, 150), (68, 155, 162, 69), (155, 154, 161, 162), (154, 153, 160, 161), (153, 152, 159, 160), (152, 151, 158, 159), (151, 150, 157, 158), (150, 149, 156, 157), (69, 162, 169, 70), (162, 161, 168, 169), (161, 160, 167, 168), (160, 159, 166, 167), (159, 158, 165, 166), (158, 157, 164, 165), (157, 156, 163, 164), (70, 169, 176, 71), (169, 168, 175, 176), (168, 167, 174, 175), (167, 166, 173, 174), (166, 165, 172, 173), (165, 164, 171, 172), (164, 163, 170, 171), (71, 176, 183, 72), (176, 175, 182, 183), (175, 174, 181, 182), (174, 173, 180, 181), (173, 172, 179, 180), (172, 171, 178, 179), (171, 170, 177, 178), (72, 183, 190, 73), (183, 182, 189, 190), (182, 181, 188, 189), (181, 180, 187, 188), (180, 179, 186, 187), (179, 178, 185, 186), (178, 177, 184, 185), (73, 190, 197, 74), (190, 189, 196, 197), (189, 188, 195, 196), (188, 187, 194, 195), (187, 186, 193, 194), (186, 185, 192, 193), (185, 184, 191, 192), (74, 197, 204, 75), (197, 196, 203, 204), (196, 195, 202, 203), (195, 194, 201, 202), (194, 193, 200, 201), (193, 192, 199, 200), (192, 191, 198, 199), (75, 204, 211, 76), (204, 203, 210, 211), (203, 202, 209, 210), (202, 201, 208, 209), (201, 200, 207, 208), (200, 199, 206, 207), (199, 198, 205, 206), (76, 211, 218, 77), (211, 210, 217, 218), (210, 209, 216, 217), (209, 208, 215, 216), (208, 207, 214, 215), (207, 206, 213, 214), (206, 205, 212, 213), (77, 218, 225, 78), (218, 217, 224, 225), (217, 216, 223, 224), (216, 215, 222, 223), (215, 214, 221, 222), (214, 213, 220, 221), (213, 212, 219, 220), (78, 225, 232, 79), (225, 224, 231, 232), (224, 223, 230, 231), (223, 222, 229, 230), (222, 221, 228, 229), (221, 220, 227, 228), (220, 219, 226, 227), (79, 232, 239, 80), (232, 231, 238, 239), (231, 230, 237, 238), (230, 229, 236, 237), (229, 228, 235, 236), (228, 227, 234, 235), (227, 226, 233, 234), (80, 239, 246, 81), (239, 238, 245, 246), (238, 237, 244, 245), (237, 236, 243, 244), (236, 235, 242, 243), (235, 234, 241, 242), (234, 233, 240, 241), (81, 246, 253, 82), (246, 245, 252, 253), (245, 244, 251, 252), (244, 243, 250, 251), (243, 242, 249, 250), (242, 241, 248, 249), (241, 240, 247, 248), (82, 253, 260, 83), (253, 252, 259, 260), (252, 251, 258, 259), (251, 250, 257, 258), (250, 249, 256, 257), (249, 248, 255, 256), (248, 247, 254, 255), (83, 260, 267, 84), (260, 259, 266, 267), (259, 258, 265, 266), (258, 257, 264, 265), (257, 256, 263, 264), (256, 255, 262, 263), (255, 254, 261, 262), (84, 267, 274, 85), (267, 266, 273, 274), (266, 265, 272, 273), (265, 264, 271, 272), (264, 263, 270, 271), (263, 262, 269, 270), (262, 261, 268, 269), (85, 274, 281, 86), (274, 273, 280, 281), (273, 272, 279, 280), (272, 271, 278, 279), (271, 270, 277, 278), (270, 269, 276, 277), (269, 268, 275, 276), (86, 281, 288, 87), (281, 280, 287, 288), (280, 279, 286, 287), (279, 278, 285, 286), (278, 277, 284, 285), (277, 276, 283, 284), (276, 275, 282, 283), (87, 288, 295, 88), (288, 287, 294, 295), (287, 286, 293, 294), (286, 285, 292, 293), (285, 284, 291, 292), (284, 283, 290, 291), (283, 282, 289, 290), (88, 295, 302, 89), (295, 294, 301, 302), (294, 293, 300, 301), (293, 292, 299, 300), (292, 291, 298, 299), (291, 290, 297, 298), (290, 289, 296, 297), (89, 302, 309, 90), (302, 301, 308, 309), (301, 300, 307, 308), (300, 299, 306, 307), (299, 298, 305, 306), (298, 297, 304, 305), (297, 296, 303, 304), (90, 309, 316, 91), (309, 308, 315, 316), (308, 307, 314, 315), (307, 306, 313, 314), (306, 305, 312, 313), (305, 304, 311, 312), (304, 303, 310, 311), (91, 316, 323, 92), (316, 315, 322, 323), (315, 314, 321, 322), (314, 313, 320, 321), (313, 312, 319, 320), (312, 311, 318, 319), (311, 310, 317, 318), (92, 323, 330, 93), (323, 322, 329, 330), (322, 321, 328, 329), (321, 320, 327, 328), (320, 319, 326, 327), (319, 318, 325, 326), (318, 317, 324, 325), (93, 330, 337, 94), (330, 329, 336, 337), (329, 328, 335, 336), (328, 327, 334, 335), (327, 326, 333, 334), (326, 325, 332, 333), (325, 324, 331, 332), (94, 337, 344, 95), (337, 336, 343, 344), (336, 335, 342, 343), (335, 334, 341, 342), (334, 333, 340, 341), (333, 332, 339, 340), (332, 331, 338, 339), (95, 344, 345, 64), (344, 343, 346, 345), (343, 342, 347, 346), (342, 341, 348, 347), (341, 340, 349, 348), (340, 339, 350, 349), (339, 338, 351, 350)])
_uv = me_cylinder_002.uv_layers.new(name='UVMap')
_uv.uv.foreach_set('vector', [1.0, 0.9309, 1.0, 1.0, 0.9688, 1.0, 0.9688, 0.9309, 0.9688, 0.9309, 0.9688, 1.0, 0.9375, 1.0, 0.9375, 0.9309, 0.9375, 0.9309, 0.9375, 1.0, 0.9062, 1.0, 0.9062, 0.9309, 0.9062, 0.9309, 0.9062, 1.0, 0.875, 1.0, 0.875, 0.9309, 0.875, 0.9309, 0.875, 1.0, 0.8438, 1.0, 0.8438, 0.9309, 0.8438, 0.9309, 0.8438, 1.0, 0.8125, 1.0, 0.8125, 0.9309, 0.8125, 0.9309, 0.8125, 1.0, 0.7812, 1.0, 0.7812, 0.9309, 0.7812, 0.9309, 0.7812, 1.0, 0.75, 1.0, 0.75, 0.9309, 0.75, 0.9309, 0.75, 1.0, 0.7188, 1.0, 0.7188, 0.9309, 0.7188, 0.9309, 0.7188, 1.0, 0.6875, 1.0, 0.6875, 0.9309, 0.6875, 0.9309, 0.6875, 1.0, 0.6562, 1.0, 0.6562, 0.9309, 0.6562, 0.9309, 0.6562, 1.0, 0.625, 1.0, 0.625, 0.9309, 0.625, 0.9309, 0.625, 1.0, 0.5938, 1.0, 0.5938, 0.9309, 0.5938, 0.9309, 0.5938, 1.0, 0.5625, 1.0, 0.5625, 0.9309, 0.5625, 0.9309, 0.5625, 1.0, 0.5312, 1.0, 0.5312, 0.9309, 0.5312, 0.9309, 0.5312, 1.0, 0.5, 1.0, 0.5, 0.9309, 0.5, 0.9309, 0.5, 1.0, 0.4688, 1.0, 0.4688, 0.9309, 0.4688, 0.9309, 0.4688, 1.0, 0.4375, 1.0, 0.4375, 0.9309, 0.4375, 0.9309, 0.4375, 1.0, 0.4062, 1.0, 0.4062, 0.9309, 0.4062, 0.9309, 0.4062, 1.0, 0.375, 1.0, 0.375, 0.9309, 0.375, 0.9309, 0.375, 1.0, 0.3438, 1.0, 0.3438, 0.9309, 0.3438, 0.9309, 0.3438, 1.0, 0.3125, 1.0, 0.3125, 0.9309, 0.3125, 0.9309, 0.3125, 1.0, 0.2812, 1.0, 0.2812, 0.9309, 0.2812, 0.9309, 0.2812, 1.0, 0.25, 1.0, 0.25, 0.9309, 0.25, 0.9309, 0.25, 1.0, 0.2188, 1.0, 0.2188, 0.9309, 0.2188, 0.9309, 0.2188, 1.0, 0.1875, 1.0, 0.1875, 0.9309, 0.1875, 0.9309, 0.1875, 1.0, 0.1562, 1.0, 0.1562, 0.9309, 0.1562, 0.9309, 0.1562, 1.0, 0.125, 1.0, 0.125, 0.9309, 0.125, 0.9309, 0.125, 1.0, 0.09375, 1.0, 0.09375, 0.9309, 0.09375, 0.9309, 0.09375, 1.0, 0.0625, 1.0, 0.0625, 0.9309, 0.0625, 0.5, 0.0625, 0.8716, 0.03125, 0.8716, 0.03125, 0.5, 0.0625, 0.9309, 0.0625, 1.0, 0.03125, 1.0, 0.03125, 0.9309, 0.03125, 0.9309, 0.03125, 1.0, 0.0, 1.0, 0.0, 0.9309, 0.03125, 0.5, 0.03125, 0.8716, 0.0, 0.8716, 0.0, 0.5, 0.09375, 0.5, 0.09375, 0.8716, 0.0625, 0.8716, 0.0625, 0.5, 0.125, 0.5, 0.125, 0.8716, 0.09375, 0.8716, 0.09375, 0.5, 0.1562, 0.5, 0.1562, 0.8716, 0.125, 0.8716, 0.125, 0.5, 0.1875, 0.5, 0.1875, 0.8716, 0.1562, 0.8716, 0.1562, 0.5, 0.2188, 0.5, 0.2188, 0.8716, 0.1875, 0.8716, 0.1875, 0.5, 0.25, 0.5, 0.25, 0.8716, 0.2188, 0.8716, 0.2188, 0.5, 0.2812, 0.5, 0.2812, 0.8716, 0.25, 0.8716, 0.25, 0.5, 0.3125, 0.5, 0.3125, 0.8716, 0.2812, 0.8716, 0.2812, 0.5, 0.3438, 0.5, 0.3438, 0.8716, 0.3125, 0.8716, 0.3125, 0.5, 0.375, 0.5, 0.375, 0.8716, 0.3438, 0.8716, 0.3438, 0.5, 0.4062, 0.5, 0.4062, 0.8716, 0.375, 0.8716, 0.375, 0.5, 0.4375, 0.5, 0.4375, 0.8716, 0.4062, 0.8716, 0.4062, 0.5, 0.4688, 0.5, 0.4688, 0.8716, 0.4375, 0.8716, 0.4375, 0.5, 0.5, 0.5, 0.5, 0.8716, 0.4688, 0.8716, 0.4688, 0.5, 0.5312, 0.5, 0.5312, 0.8716, 0.5, 0.8716, 0.5, 0.5, 0.5625, 0.5, 0.5625, 0.8716, 0.5312, 0.8716, 0.5312, 0.5, 0.5938, 0.5, 0.5938, 0.8716, 0.5625, 0.8716, 0.5625, 0.5, 0.625, 0.5, 0.625, 0.8716, 0.5938, 0.8716, 0.5938, 0.5, 0.6562, 0.5, 0.6562, 0.8716, 0.625, 0.8716, 0.625, 0.5, 0.6875, 0.5, 0.6875, 0.8716, 0.6562, 0.8716, 0.6562, 0.5, 0.7188, 0.5, 0.7188, 0.8716, 0.6875, 0.8716, 0.6875, 0.5, 0.75, 0.5, 0.75, 0.8716, 0.7188, 0.8716, 0.7188, 0.5, 0.7812, 0.5, 0.7812, 0.8716, 0.75, 0.8716, 0.75, 0.5, 0.8125, 0.5, 0.8125, 0.8716, 0.7812, 0.8716, 0.7812, 0.5, 0.8438, 0.5, 0.8438, 0.8716, 0.8125, 0.8716, 0.8125, 0.5, 0.875, 0.5, 0.875, 0.8716, 0.8438, 0.8716, 0.8438, 0.5, 0.9062, 0.5, 0.9062, 0.8716, 0.875, 0.8716, 0.875, 0.5, 0.9375, 0.5, 0.9375, 0.8716, 0.9062, 0.8716, 0.9062, 0.5, 0.9688, 0.5, 0.9688, 0.8716, 0.9375, 0.8716, 0.9375, 0.5, 1.0, 0.5, 1.0, 0.8716, 0.9688, 0.8716, 0.9688, 0.5, 0.03125, 0.9235, 0.03125, 0.9309, 0.0, 0.9309, 0.0, 0.9235, 0.0625, 0.9235, 0.0625, 0.9309, 0.03125, 0.9309, 0.03125, 0.9235, 0.09375, 0.9235, 0.09375, 0.9309, 0.0625, 0.9309, 0.0625, 0.9235, 0.125, 0.9235, 0.125, 0.9309, 0.09375, 0.9309, 0.09375, 0.9235, 0.1562, 0.9235, 0.1562, 0.9309, 0.125, 0.9309, 0.125, 0.9235, 0.1875, 0.9235, 0.1875, 0.9309, 0.1562, 0.9309, 0.1562, 0.9235, 0.2188, 0.9235, 0.2188, 0.9309, 0.1875, 0.9309, 0.1875, 0.9235, 0.25, 0.9235, 0.25, 0.9309, 0.2188, 0.9309, 0.2188, 0.9235, 0.2812, 0.9235, 0.2812, 0.9309, 0.25, 0.9309, 0.25, 0.9235, 0.3125, 0.9235, 0.3125, 0.9309, 0.2812, 0.9309, 0.2812, 0.9235, 0.3438, 0.9235, 0.3438, 0.9309, 0.3125, 0.9309, 0.3125, 0.9235, 0.375, 0.9235, 0.375, 0.9309, 0.3438, 0.9309, 0.3438, 0.9235, 0.4062, 0.9235, 0.4062, 0.9309, 0.375, 0.9309, 0.375, 0.9235, 0.4375, 0.9235, 0.4375, 0.9309, 0.4062, 0.9309, 0.4062, 0.9235, 0.4688, 0.9235, 0.4688, 0.9309, 0.4375, 0.9309, 0.4375, 0.9235, 0.5, 0.9235, 0.5, 0.9309, 0.4688, 0.9309, 0.4688, 0.9235, 0.5312, 0.9235, 0.5312, 0.9309, 0.5, 0.9309, 0.5, 0.9235, 0.5625, 0.9235, 0.5625, 0.9309, 0.5312, 0.9309, 0.5312, 0.9235, 0.5938, 0.9235, 0.5938, 0.9309, 0.5625, 0.9309, 0.5625, 0.9235, 0.625, 0.9235, 0.625, 0.9309, 0.5938, 0.9309, 0.5938, 0.9235, 0.6562, 0.9235, 0.6562, 0.9309, 0.625, 0.9309, 0.625, 0.9235, 0.6875, 0.9235, 0.6875, 0.9309, 0.6562, 0.9309, 0.6562, 0.9235, 0.7188, 0.9235, 0.7188, 0.9309, 0.6875, 0.9309, 0.6875, 0.9235, 0.75, 0.9235, 0.75, 0.9309, 0.7188, 0.9309, 0.7188, 0.9235, 0.7812, 0.9235, 0.7812, 0.9309, 0.75, 0.9309, 0.75, 0.9235, 0.8125, 0.9235, 0.8125, 0.9309, 0.7812, 0.9309, 0.7812, 0.9235, 0.8438, 0.9235, 0.8438, 0.9309, 0.8125, 0.9309, 0.8125, 0.9235, 0.875, 0.9235, 0.875, 0.9309, 0.8438, 0.9309, 0.8438, 0.9235, 0.9062, 0.9235, 0.9062, 0.9309, 0.875, 0.9309, 0.875, 0.9235, 0.9375, 0.9235, 0.9375, 0.9309, 0.9062, 0.9309, 0.9062, 0.9235, 0.9688, 0.9235, 0.9688, 0.9309, 0.9375, 0.9309, 0.9375, 0.9235, 1.0, 0.9235, 1.0, 0.9309, 0.9688, 0.9309, 0.9688, 0.9235, 1.0, 0.8716, 1.0, 0.879, 0.9688, 0.879, 0.9688, 0.8716, 1.0, 0.879, 1.0, 0.8864, 0.9688, 0.8864, 0.9688, 0.879, 1.0, 0.8864, 1.0, 0.8939, 0.9688, 0.8939, 0.9688, 0.8864, 1.0, 0.8939, 1.0, 0.9013, 0.9688, 0.9013, 0.9688, 0.8939, 1.0, 0.9013, 1.0, 0.9087, 0.9688, 0.9087, 0.9688, 0.9013, 1.0, 0.9087, 1.0, 0.9161, 0.9688, 0.9161, 0.9688, 0.9087, 1.0, 0.9161, 1.0, 0.9235, 0.9688, 0.9235, 0.9688, 0.9161, 0.9688, 0.8716, 0.9688, 0.879, 0.9375, 0.879, 0.9375, 0.8716, 0.9688, 0.879, 0.9688, 0.8864, 0.9375, 0.8864, 0.9375, 0.879, 0.9688, 0.8864, 0.9688, 0.8939, 0.9375, 0.8939, 0.9375, 0.8864, 0.9688, 0.8939, 0.9688, 0.9013, 0.9375, 0.9013, 0.9375, 0.8939, 0.9688, 0.9013, 0.9688, 0.9087, 0.9375, 0.9087, 0.9375, 0.9013, 0.9688, 0.9087, 0.9688, 0.9161, 0.9375, 0.9161, 0.9375, 0.9087, 0.9688, 0.9161, 0.9688, 0.9235, 0.9375, 0.9235, 0.9375, 0.9161, 0.9375, 0.8716, 0.9375, 0.879, 0.9062, 0.879, 0.9062, 0.8716, 0.9375, 0.879, 0.9375, 0.8864, 0.9062, 0.8864, 0.9062, 0.879, 0.9375, 0.8864, 0.9375, 0.8939, 0.9062, 0.8939, 0.9062, 0.8864, 0.9375, 0.8939, 0.9375, 0.9013, 0.9062, 0.9013, 0.9062, 0.8939, 0.9375, 0.9013, 0.9375, 0.9087, 0.9062, 0.9087, 0.9062, 0.9013, 0.9375, 0.9087, 0.9375, 0.9161, 0.9062, 0.9161, 0.9062, 0.9087, 0.9375, 0.9161, 0.9375, 0.9235, 0.9062, 0.9235, 0.9062, 0.9161, 0.9062, 0.8716, 0.9062, 0.879, 0.875, 0.879, 0.875, 0.8716, 0.9062, 0.879, 0.9062, 0.8864, 0.875, 0.8864, 0.875, 0.879, 0.9062, 0.8864, 0.9062, 0.8939, 0.875, 0.8939, 0.875, 0.8864, 0.9062, 0.8939, 0.9062, 0.9013, 0.875, 0.9013, 0.875, 0.8939, 0.9062, 0.9013, 0.9062, 0.9087, 0.875, 0.9087, 0.875, 0.9013, 0.9062, 0.9087, 0.9062, 0.9161, 0.875, 0.9161, 0.875, 0.9087, 0.9062, 0.9161, 0.9062, 0.9235, 0.875, 0.9235, 0.875, 0.9161, 0.875, 0.8716, 0.875, 0.879, 0.8438, 0.879, 0.8438, 0.8716, 0.875, 0.879, 0.875, 0.8864, 0.8437, 0.8864, 0.8438, 0.879, 0.875, 0.8864, 0.875, 0.8939, 0.8438, 0.8939, 0.8437, 0.8864, 0.875, 0.8939, 0.875, 0.9013, 0.8438, 0.9013, 0.8438, 0.8939, 0.875, 0.9013, 0.875, 0.9087, 0.8438, 0.9087, 0.8438, 0.9013, 0.875, 0.9087, 0.875, 0.9161, 0.8438, 0.9161, 0.8438, 0.9087, 0.875, 0.9161, 0.875, 0.9235, 0.8438, 0.9235, 0.8438, 0.9161, 0.8438, 0.8716, 0.8438, 0.879, 0.8125, 0.879, 0.8125, 0.8716, 0.8438, 0.879, 0.8437, 0.8864, 0.8125, 0.8864, 0.8125, 0.879, 0.8437, 0.8864, 0.8438, 0.8939, 0.8125, 0.8939, 0.8125, 0.8864, 0.8438, 0.8939, 0.8438, 0.9013, 0.8125, 0.9013, 0.8125, 0.8939, 0.8438, 0.9013, 0.8438, 0.9087, 0.8125, 0.9087, 0.8125, 0.9013, 0.8438, 0.9087, 0.8438, 0.9161, 0.8125, 0.9161, 0.8125, 0.9087, 0.8438, 0.9161, 0.8438, 0.9235, 0.8125, 0.9235, 0.8125, 0.9161, 0.8125, 0.8716, 0.8125, 0.879, 0.7812, 0.879, 0.7812, 0.8716, 0.8125, 0.879, 0.8125, 0.8864, 0.7812, 0.8864, 0.7812, 0.879, 0.8125, 0.8864, 0.8125, 0.8939, 0.7812, 0.8939, 0.7812, 0.8864, 0.8125, 0.8939, 0.8125, 0.9013, 0.7812, 0.9013, 0.7812, 0.8939, 0.8125, 0.9013, 0.8125, 0.9087, 0.7812, 0.9087, 0.7812, 0.9013, 0.8125, 0.9087, 0.8125, 0.9161, 0.7812, 0.9161, 0.7812, 0.9087, 0.8125, 0.9161, 0.8125, 0.9235, 0.7812, 0.9235, 0.7812, 0.9161, 0.7812, 0.8716, 0.7812, 0.879, 0.75, 0.879, 0.75, 0.8716, 0.7812, 0.879, 0.7812, 0.8864, 0.75, 0.8864, 0.75, 0.879, 0.7812, 0.8864, 0.7812, 0.8939, 0.75, 0.8939, 0.75, 0.8864, 0.7812, 0.8939, 0.7812, 0.9013, 0.75, 0.9013, 0.75, 0.8939, 0.7812, 0.9013, 0.7812, 0.9087, 0.75, 0.9087, 0.75, 0.9013, 0.7812, 0.9087, 0.7812, 0.9161, 0.75, 0.9161, 0.75, 0.9087, 0.7812, 0.9161, 0.7812, 0.9235, 0.75, 0.9235, 0.75, 0.9161, 0.75, 0.8716, 0.75, 0.879, 0.7188, 0.879, 0.7188, 0.8716, 0.75, 0.879, 0.75, 0.8864, 0.7188, 0.8864, 0.7188, 0.879, 0.75, 0.8864, 0.75, 0.8939, 0.7188, 0.8939, 0.7188, 0.8864, 0.75, 0.8939, 0.75, 0.9013, 0.7188, 0.9013, 0.7188, 0.8939, 0.75, 0.9013, 0.75, 0.9087, 0.7188, 0.9087, 0.7188, 0.9013, 0.75, 0.9087, 0.75, 0.9161, 0.7188, 0.9161, 0.7188, 0.9087, 0.75, 0.9161, 0.75, 0.9235, 0.7188, 0.9235, 0.7188, 0.9161, 0.7188, 0.8716, 0.7188, 0.879, 0.6875, 0.879, 0.6875, 0.8716, 0.7188, 0.879, 0.7188, 0.8864, 0.6875, 0.8864, 0.6875, 0.879, 0.7188, 0.8864, 0.7188, 0.8939, 0.6875, 0.8939, 0.6875, 0.8864, 0.7188, 0.8939, 0.7188, 0.9013, 0.6875, 0.9013, 0.6875, 0.8939, 0.7188, 0.9013, 0.7188, 0.9087, 0.6875, 0.9087, 0.6875, 0.9013, 0.7188, 0.9087, 0.7188, 0.9161, 0.6875, 0.9161, 0.6875, 0.9087, 0.7188, 0.9161, 0.7188, 0.9235, 0.6875, 0.9235, 0.6875, 0.9161, 0.6875, 0.8716, 0.6875, 0.879, 0.6562, 0.879, 0.6562, 0.8716, 0.6875, 0.879, 0.6875, 0.8864, 0.6562, 0.8864, 0.6562, 0.879, 0.6875, 0.8864, 0.6875, 0.8939, 0.6563, 0.8939, 0.6562, 0.8864, 0.6875, 0.8939, 0.6875, 0.9013, 0.6563, 0.9013, 0.6563, 0.8939, 0.6875, 0.9013, 0.6875, 0.9087, 0.6562, 0.9087, 0.6563, 0.9013, 0.6875, 0.9087, 0.6875, 0.9161, 0.6562, 0.9161, 0.6562, 0.9087, 0.6875, 0.9161, 0.6875, 0.9235, 0.6562, 0.9235, 0.6562, 0.9161, 0.6562, 0.8716, 0.6562, 0.879, 0.625, 0.879, 0.625, 0.8716, 0.6562, 0.879, 0.6562, 0.8864, 0.625, 0.8864, 0.625, 0.879, 0.6562, 0.8864, 0.6563, 0.8939, 0.625, 0.8939, 0.625, 0.8864, 0.6563, 0.8939, 0.6563, 0.9013, 0.625, 0.9013, 0.625, 0.8939, 0.6563, 0.9013, 0.6562, 0.9087, 0.625, 0.9087, 0.625, 0.9013, 0.6562, 0.9087, 0.6562, 0.9161, 0.625, 0.9161, 0.625, 0.9087, 0.6562, 0.9161, 0.6562, 0.9235, 0.625, 0.9235, 0.625, 0.9161, 0.625, 0.8716, 0.625, 0.879, 0.5938, 0.879, 0.5938, 0.8716, 0.625, 0.879, 0.625, 0.8864, 0.5938, 0.8864, 0.5938, 0.879, 0.625, 0.8864, 0.625, 0.8939, 0.5938, 0.8939, 0.5938, 0.8864, 0.625, 0.8939, 0.625, 0.9013, 0.5938, 0.9013, 0.5938, 0.8939, 0.625, 0.9013, 0.625, 0.9087, 0.5938, 0.9087, 0.5938, 0.9013, 0.625, 0.9087, 0.625, 0.9161, 0.5938, 0.9161, 0.5938, 0.9087, 0.625, 0.9161, 0.625, 0.9235, 0.5938, 0.9235, 0.5938, 0.9161, 0.5938, 0.8716, 0.5938, 0.879, 0.5625, 0.879, 0.5625, 0.8716, 0.5938, 0.879, 0.5938, 0.8864, 0.5625, 0.8864, 0.5625, 0.879, 0.5938, 0.8864, 0.5938, 0.8939, 0.5625, 0.8939, 0.5625, 0.8864, 0.5938, 0.8939, 0.5938, 0.9013, 0.5625, 0.9013, 0.5625, 0.8939, 0.5938, 0.9013, 0.5938, 0.9087, 0.5625, 0.9087, 0.5625, 0.9013, 0.5938, 0.9087, 0.5938, 0.9161, 0.5625, 0.9161, 0.5625, 0.9087, 0.5938, 0.9161, 0.5938, 0.9235, 0.5625, 0.9235, 0.5625, 0.9161, 0.5625, 0.8716, 0.5625, 0.879, 0.5312, 0.879, 0.5312, 0.8716, 0.5625, 0.879, 0.5625, 0.8864, 0.5312, 0.8864, 0.5312, 0.879, 0.5625, 0.8864, 0.5625, 0.8939, 0.5312, 0.8939, 0.5312, 0.8864, 0.5625, 0.8939, 0.5625, 0.9013, 0.5312, 0.9013, 0.5312, 0.8939, 0.5625, 0.9013, 0.5625, 0.9087, 0.5312, 0.9087, 0.5312, 0.9013, 0.5625, 0.9087, 0.5625, 0.9161, 0.5312, 0.9161, 0.5312, 0.9087, 0.5625, 0.9161, 0.5625, 0.9235, 0.5312, 0.9235, 0.5312, 0.9161, 0.5312, 0.8716, 0.5312, 0.879, 0.5, 0.879, 0.5, 0.8716, 0.5312, 0.879, 0.5312, 0.8864, 0.5, 0.8864, 0.5, 0.879, 0.5312, 0.8864, 0.5312, 0.8939, 0.5, 0.8939, 0.5, 0.8864, 0.5312, 0.8939, 0.5312, 0.9013, 0.5, 0.9013, 0.5, 0.8939, 0.5312, 0.9013, 0.5312, 0.9087, 0.5, 0.9087, 0.5, 0.9013, 0.5312, 0.9087, 0.5312, 0.9161, 0.5, 0.9161, 0.5, 0.9087, 0.5312, 0.9161, 0.5312, 0.9235, 0.5, 0.9235, 0.5, 0.9161, 0.5, 0.8716, 0.5, 0.879, 0.4688, 0.879, 0.4688, 0.8716, 0.5, 0.879, 0.5, 0.8864, 0.4688, 0.8864, 0.4688, 0.879, 0.5, 0.8864, 0.5, 0.8939, 0.4688, 0.8939, 0.4688, 0.8864, 0.5, 0.8939, 0.5, 0.9013, 0.4688, 0.9013, 0.4688, 0.8939, 0.5, 0.9013, 0.5, 0.9087, 0.4688, 0.9087, 0.4688, 0.9013, 0.5, 0.9087, 0.5, 0.9161, 0.4688, 0.9161, 0.4688, 0.9087, 0.5, 0.9161, 0.5, 0.9235, 0.4688, 0.9235, 0.4688, 0.9161, 0.4688, 0.8716, 0.4688, 0.879, 0.4375, 0.879, 0.4375, 0.8716, 0.4688, 0.879, 0.4688, 0.8864, 0.4375, 0.8864, 0.4375, 0.879, 0.4688, 0.8864, 0.4688, 0.8939, 0.4375, 0.8939, 0.4375, 0.8864, 0.4688, 0.8939, 0.4688, 0.9013, 0.4375, 0.9013, 0.4375, 0.8939, 0.4688, 0.9013, 0.4688, 0.9087, 0.4375, 0.9087, 0.4375, 0.9013, 0.4688, 0.9087, 0.4688, 0.9161, 0.4375, 0.9161, 0.4375, 0.9087, 0.4688, 0.9161, 0.4688, 0.9235, 0.4375, 0.9235, 0.4375, 0.9161, 0.4375, 0.8716, 0.4375, 0.879, 0.4062, 0.879, 0.4062, 0.8716, 0.4375, 0.879, 0.4375, 0.8864, 0.4062, 0.8864, 0.4062, 0.879, 0.4375, 0.8864, 0.4375, 0.8939, 0.4063, 0.8939, 0.4062, 0.8864, 0.4375, 0.8939, 0.4375, 0.9013, 0.4063, 0.9013, 0.4063, 0.8939, 0.4375, 0.9013, 0.4375, 0.9087, 0.4062, 0.9087, 0.4063, 0.9013, 0.4375, 0.9087, 0.4375, 0.9161, 0.4062, 0.9161, 0.4062, 0.9087, 0.4375, 0.9161, 0.4375, 0.9235, 0.4062, 0.9235, 0.4062, 0.9161, 0.4062, 0.8716, 0.4062, 0.879, 0.375, 0.879, 0.375, 0.8716, 0.4062, 0.879, 0.4062, 0.8864, 0.375, 0.8864, 0.375, 0.879, 0.4062, 0.8864, 0.4063, 0.8939, 0.375, 0.8939, 0.375, 0.8864, 0.4063, 0.8939, 0.4063, 0.9013, 0.375, 0.9013, 0.375, 0.8939, 0.4063, 0.9013, 0.4062, 0.9087, 0.375, 0.9087, 0.375, 0.9013, 0.4062, 0.9087, 0.4062, 0.9161, 0.375, 0.9161, 0.375, 0.9087, 0.4062, 0.9161, 0.4062, 0.9235, 0.375, 0.9235, 0.375, 0.9161, 0.375, 0.8716, 0.375, 0.879, 0.3438, 0.879, 0.3438, 0.8716, 0.375, 0.879, 0.375, 0.8864, 0.3437, 0.8864, 0.3438, 0.879, 0.375, 0.8864, 0.375, 0.8939, 0.3437, 0.8939, 0.3437, 0.8864, 0.375, 0.8939, 0.375, 0.9013, 0.3437, 0.9013, 0.3437, 0.8939, 0.375, 0.9013, 0.375, 0.9087, 0.3437, 0.9087, 0.3437, 0.9013, 0.375, 0.9087, 0.375, 0.9161, 0.3438, 0.9161, 0.3437, 0.9087, 0.375, 0.9161, 0.375, 0.9235, 0.3438, 0.9235, 0.3438, 0.9161, 0.3438, 0.8716, 0.3438, 0.879, 0.3125, 0.879, 0.3125, 0.8716, 0.3438, 0.879, 0.3437, 0.8864, 0.3125, 0.8864, 0.3125, 0.879, 0.3437, 0.8864, 0.3437, 0.8939, 0.3125, 0.8939, 0.3125, 0.8864, 0.3437, 0.8939, 0.3437, 0.9013, 0.3125, 0.9013, 0.3125, 0.8939, 0.3437, 0.9013, 0.3437, 0.9087, 0.3125, 0.9087, 0.3125, 0.9013, 0.3437, 0.9087, 0.3438, 0.9161, 0.3125, 0.9161, 0.3125, 0.9087, 0.3438, 0.9161, 0.3438, 0.9235, 0.3125, 0.9235, 0.3125, 0.9161, 0.3125, 0.8716, 0.3125, 0.879, 0.2812, 0.879, 0.2812, 0.8716, 0.3125, 0.879, 0.3125, 0.8864, 0.2812, 0.8864, 0.2812, 0.879, 0.3125, 0.8864, 0.3125, 0.8939, 0.2812, 0.8939, 0.2812, 0.8864, 0.3125, 0.8939, 0.3125, 0.9013, 0.2812, 0.9013, 0.2812, 0.8939, 0.3125, 0.9013, 0.3125, 0.9087, 0.2812, 0.9087, 0.2812, 0.9013, 0.3125, 0.9087, 0.3125, 0.9161, 0.2812, 0.9161, 0.2812, 0.9087, 0.3125, 0.9161, 0.3125, 0.9235, 0.2812, 0.9235, 0.2812, 0.9161, 0.2812, 0.8716, 0.2812, 0.879, 0.25, 0.879, 0.25, 0.8716, 0.2812, 0.879, 0.2812, 0.8864, 0.25, 0.8864, 0.25, 0.879, 0.2812, 0.8864, 0.2812, 0.8939, 0.25, 0.8939, 0.25, 0.8864, 0.2812, 0.8939, 0.2812, 0.9013, 0.25, 0.9013, 0.25, 0.8939, 0.2812, 0.9013, 0.2812, 0.9087, 0.25, 0.9087, 0.25, 0.9013, 0.2812, 0.9087, 0.2812, 0.9161, 0.25, 0.9161, 0.25, 0.9087, 0.2812, 0.9161, 0.2812, 0.9235, 0.25, 0.9235, 0.25, 0.9161, 0.25, 0.8716, 0.25, 0.879, 0.2188, 0.879, 0.2188, 0.8716, 0.25, 0.879, 0.25, 0.8864, 0.2188, 0.8864, 0.2188, 0.879, 0.25, 0.8864, 0.25, 0.8939, 0.2188, 0.8939, 0.2188, 0.8864, 0.25, 0.8939, 0.25, 0.9013, 0.2188, 0.9013, 0.2188, 0.8939, 0.25, 0.9013, 0.25, 0.9087, 0.2188, 0.9087, 0.2188, 0.9013, 0.25, 0.9087, 0.25, 0.9161, 0.2188, 0.9161, 0.2188, 0.9087, 0.25, 0.9161, 0.25, 0.9235, 0.2188, 0.9235, 0.2188, 0.9161, 0.2188, 0.8716, 0.2188, 0.879, 0.1875, 0.879, 0.1875, 0.8716, 0.2188, 0.879, 0.2188, 0.8864, 0.1875, 0.8864, 0.1875, 0.879, 0.2188, 0.8864, 0.2188, 0.8939, 0.1875, 0.8939, 0.1875, 0.8864, 0.2188, 0.8939, 0.2188, 0.9013, 0.1875, 0.9013, 0.1875, 0.8939, 0.2188, 0.9013, 0.2188, 0.9087, 0.1875, 0.9087, 0.1875, 0.9013, 0.2188, 0.9087, 0.2188, 0.9161, 0.1875, 0.9161, 0.1875, 0.9087, 0.2188, 0.9161, 0.2188, 0.9235, 0.1875, 0.9235, 0.1875, 0.9161, 0.1875, 0.8716, 0.1875, 0.879, 0.1562, 0.879, 0.1562, 0.8716, 0.1875, 0.879, 0.1875, 0.8864, 0.1562, 0.8864, 0.1562, 0.879, 0.1875, 0.8864, 0.1875, 0.8939, 0.1562, 0.8939, 0.1562, 0.8864, 0.1875, 0.8939, 0.1875, 0.9013, 0.1562, 0.9013, 0.1562, 0.8939, 0.1875, 0.9013, 0.1875, 0.9087, 0.1562, 0.9087, 0.1562, 0.9013, 0.1875, 0.9087, 0.1875, 0.9161, 0.1562, 0.9161, 0.1562, 0.9087, 0.1875, 0.9161, 0.1875, 0.9235, 0.1562, 0.9235, 0.1562, 0.9161, 0.1562, 0.8716, 0.1562, 0.879, 0.125, 0.879, 0.125, 0.8716, 0.1562, 0.879, 0.1562, 0.8864, 0.125, 0.8864, 0.125, 0.879, 0.1562, 0.8864, 0.1562, 0.8939, 0.125, 0.8939, 0.125, 0.8864, 0.1562, 0.8939, 0.1562, 0.9013, 0.125, 0.9013, 0.125, 0.8939, 0.1562, 0.9013, 0.1562, 0.9087, 0.125, 0.9087, 0.125, 0.9013, 0.1562, 0.9087, 0.1562, 0.9161, 0.125, 0.9161, 0.125, 0.9087, 0.1562, 0.9161, 0.1562, 0.9235, 0.125, 0.9235, 0.125, 0.9161, 0.125, 0.8716, 0.125, 0.879, 0.09375, 0.879, 0.09375, 0.8716, 0.125, 0.879, 0.125, 0.8864, 0.09375, 0.8864, 0.09375, 0.879, 0.125, 0.8864, 0.125, 0.8939, 0.09375, 0.8939, 0.09375, 0.8864, 0.125, 0.8939, 0.125, 0.9013, 0.09375, 0.9013, 0.09375, 0.8939, 0.125, 0.9013, 0.125, 0.9087, 0.09375, 0.9087, 0.09375, 0.9013, 0.125, 0.9087, 0.125, 0.9161, 0.09375, 0.9161, 0.09375, 0.9087, 0.125, 0.9161, 0.125, 0.9235, 0.09375, 0.9235, 0.09375, 0.9161, 0.09375, 0.8716, 0.09375, 0.879, 0.0625, 0.879, 0.0625, 0.8716, 0.09375, 0.879, 0.09375, 0.8864, 0.0625, 0.8864, 0.0625, 0.879, 0.09375, 0.8864, 0.09375, 0.8939, 0.0625, 0.8939, 0.0625, 0.8864, 0.09375, 0.8939, 0.09375, 0.9013, 0.0625, 0.9013, 0.0625, 0.8939, 0.09375, 0.9013, 0.09375, 0.9087, 0.0625, 0.9087, 0.0625, 0.9013, 0.09375, 0.9087, 0.09375, 0.9161, 0.0625, 0.9161, 0.0625, 0.9087, 0.09375, 0.9161, 0.09375, 0.9235, 0.0625, 0.9235, 0.0625, 0.9161, 0.0625, 0.8716, 0.0625, 0.879, 0.03125, 0.879, 0.03125, 0.8716, 0.0625, 0.879, 0.0625, 0.8864, 0.03125, 0.8864, 0.03125, 0.879, 0.0625, 0.8864, 0.0625, 0.8939, 0.03125, 0.8939, 0.03125, 0.8864, 0.0625, 0.8939, 0.0625, 0.9013, 0.03125, 0.9013, 0.03125, 0.8939, 0.0625, 0.9013, 0.0625, 0.9087, 0.03125, 0.9087, 0.03125, 0.9013, 0.0625, 0.9087, 0.0625, 0.9161, 0.03125, 0.9161, 0.03125, 0.9087, 0.0625, 0.9161, 0.0625, 0.9235, 0.03125, 0.9235, 0.03125, 0.9161, 0.03125, 0.8716, 0.03125, 0.879, 0.0, 0.879, 0.0, 0.8716, 0.03125, 0.879, 0.03125, 0.8864, 0.0, 0.8864, 0.0, 0.879, 0.03125, 0.8864, 0.03125, 0.8939, 0.0, 0.8939, 0.0, 0.8864, 0.03125, 0.8939, 0.03125, 0.9013, 0.0, 0.9013, 0.0, 0.8939, 0.03125, 0.9013, 0.03125, 0.9087, 0.0, 0.9087, 0.0, 0.9013, 0.03125, 0.9087, 0.03125, 0.9161, 0.0, 0.9161, 0.0, 0.9087, 0.03125, 0.9161, 0.03125, 0.9235, 0.0, 0.9235, 0.0, 0.9161])
me_cylinder_002.update()

# ---- objects
ob_cylinder = bpy.data.objects.new('Cylinder', me_cylinder_001)
ob_plane = bpy.data.objects.new('Plane', me_plane)
ob_sun = bpy.data.objects.new('Sun', light_sun)
ob_cylinder_001 = bpy.data.objects.new('Cylinder.001', me_cylinder_002)
ob_camera = bpy.data.objects.new('Camera', cam_camera_001)

# ---- transforms, parenting, visibility, modifiers, constraints
ob_cylinder.location = (0.0, 0.0, 1.012)
_m = ob_cylinder.modifiers.new('Subdivision', 'SUBSURF')
_m.levels = 4
_m = ob_cylinder.modifiers.new('Smooth by Angle', 'NODES')
_m.node_group = ng_smooth_by_angle
_m.use_pin_to_last = True
_m.show_group_selector = False
ob_plane.location = (0.0, 0.0, 0.0)
ob_plane.scale = (4.169, 4.169, 4.169)
ob_sun.location = (0.5212, 5.32, 4.671)
ob_sun.rotation_euler = (-0.8332, -0.08474, -0.2446)
ob_cylinder_001.location = (4.25, -12.82, 1.683)
ob_cylinder_001.scale = (0.06239, 0.06239, 2.123)
ob_camera.location = (6.117, 2.753, 3.462)
ob_camera.rotation_euler = (1.197, -0.01157, 2.047)
ob_camera.scale = (1.0, 1.0, 1.0)

# ---- collection membership
col_collection.objects.link(ob_cylinder)
col_collection.objects.link(ob_plane)
col_collection.objects.link(ob_sun)
col_collection.objects.link(ob_cylinder_001)
col_collection.objects.link(ob_camera)

# ---- scene / render settings (as saved in the file)
scene.camera = ob_camera
scene.frame_start = 1; scene.frame_end = 250; scene.frame_set(1)
scene.render.engine = 'CYCLES'
scene.render.bake_bias = 0.0
scene.render.bake_samples = 0
scene.cycles.sampling_pattern = 'TABULATED_SOBOL'
scene.eevee.use_volume_custom_range = False
bpy.context.view_layer.update()
